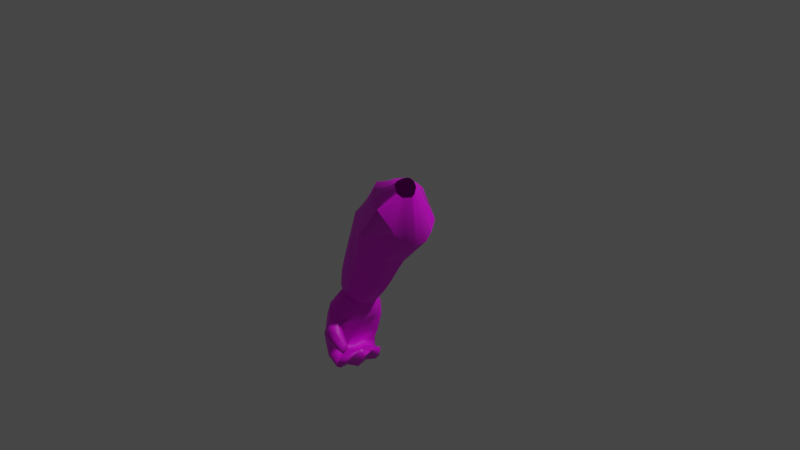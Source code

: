 # Source: BrazoDer.blend  (saved by Blender 2.93.20; exported with 4.5.12 LTS)
import bpy
from mathutils import Matrix  # noqa: F401  (used for matrix-valued properties, if any)

bpy.ops.wm.read_factory_settings(use_empty=True)
scene = bpy.context.scene
scene.name = 'Scene'

# ---- collections
col_collection = bpy.data.collections.new('Collection'); scene.collection.children.link(col_collection)

# ---- images (referenced by path relative to the original .blend; pixels are not part of the script)
import os
ASSET_DIR = os.environ.get("B2B_ASSET_DIR", "")  # directory of the original .blend (textures are referenced by path, not embedded)
HERE = os.path.dirname(os.path.abspath(__file__))  # packed textures are extracted next to this script under _unpacked/

def load_image(name, relpath, width, height, colorspace="sRGB"):
    """Load a texture the original file referenced (path relative to the .blend, or extracted next to this script)."""
    p = next((c for c in (os.path.join(HERE, relpath), os.path.join(ASSET_DIR, relpath)) if relpath and os.path.exists(c)), "")
    if p:
        img = bpy.data.images.load(p, check_existing=True)
        img.name = name
    else:  # same state as the original file: an image datablock whose file is absent (Cycles renders it pink)
        img = bpy.data.images.new(name, width, height)
        img.source = "FILE"
        img.filepath = "//" + (relpath or name)
    img.colorspace_settings.name = colorspace
    return img
img_brazo_png = load_image('Brazo.png', 'Brazo.png', 1024, 1024, 'sRGB')

# ---- materials (node trees are filled in below, after node groups)
mat_material_002 = bpy.data.materials.new('Material.002')
mat_material_002.use_transparent_shadow = False

# ---- material node trees
mat_material_002.use_nodes = True; mat_material_002.node_tree.nodes.clear()
_N = mat_material_002.node_tree.nodes; _L = mat_material_002.node_tree.links
n0 = _N.new('ShaderNodeBsdfPrincipled'); n0.name = 'Principled BSDF'; n0.location = (10, 300)
n0.distribution = 'GGX'
n0.subsurface_method = 'BURLEY'
n0.inputs[3].default_value = 1.45
n0.inputs[27].default_value = (0.0, 0.0, 0.0, 1.0)
n0.inputs[28].default_value = 1.0
n1 = _N.new('ShaderNodeOutputMaterial'); n1.name = 'Material Output'; n1.location = (300, 300)
n2 = _N.new('ShaderNodeTexImage'); n2.name = 'Image Texture'; n2.location = (-280, 280)
n2.image = img_brazo_png
_L.new(n0.outputs[0], n1.inputs[0])
_L.new(n2.outputs[0], n0.inputs[0])
n1.is_active_output = True

# ---- world
world_world = bpy.data.worlds.new('World'); scene.world = world_world
world_world.use_nodes = True; world_world.node_tree.nodes.clear()
_N = world_world.node_tree.nodes; _L = world_world.node_tree.links
n0 = _N.new('ShaderNodeOutputWorld'); n0.name = 'World Output'; n0.location = (300, 300)
n1 = _N.new('ShaderNodeBackground'); n1.name = 'Background'; n1.location = (10, 300)
n1.inputs[0].default_value = (0.05088, 0.05088, 0.05088, 1.0)
_L.new(n1.outputs[0], n0.inputs[0])
n0.is_active_output = True
world_world.color = (0.05088, 0.05088, 0.05088)
world_world.use_sun_shadow = False
world_world.sun_shadow_jitter_overblur = 0.0

# ---- cameras
cam_camera = bpy.data.cameras.new('Camera')
cam_camera.clip_end = 100.0
cam_camera.ortho_scale = 7.314

# ---- lights
light_light = bpy.data.lights.new('Light', 'POINT')
light_light.transmission_factor = 0.0
light_light.energy = 1000.0
light_light.shadow_soft_size = 0.1
light_light.shadow_maximum_resolution = 0.006
light_light.use_absolute_resolution = True

# ---- meshes
me_brazoizq = bpy.data.meshes.new('brazoizq')
me_brazoizq.from_pydata([(-0.2642, 0.4431, 0.0191), (-0.206, -0.0349, -0.3074), (-0.2486, -0.1327, -0.2134), (0.2424, 0.324, -0.0232), (0.1881, 0.3507, -0.1131), (-0.1313, 0.5139, 0.0797), (-0.2296, 0.3508, 0.1215), (-0.1958, -0.1486, 0.1087), (-0.1542, -0.037, 0.2119), (-0.1427, 0.5149, 0.0441), (-0.08034, 0.0349, -0.3674), (-0.2332, 0.4631, 0.0023), (0.1325, 0.2827, -0.2531), (0.5528, -0.0864, -0.2748), (0.2451, 0.356, 0.0852), (0.6064, -0.0294, -0.0872), (0.2386, 0.2644, 0.1425), (0.1911, 0.181, 0.2292), (0.5867, -0.0627, 0.0054), (0.1201, 0.1536, 0.2665), (-0.0131, 0.2069, 0.3153), (0.3905, -0.2773, 0.2164), (0.2418, -0.3938, 0.1702), (-0.2381, -0.1842, 0.0019), (-0.2868, -0.1839, -0.1078), (0.038, -0.544, -0.0819), (0.1175, -0.4464, -0.2797), (-0.0047, 0.2471, -0.3273), (0.2776, -0.3765, -0.3389), (0.6926, -0.7994, -0.2708), (0.7673, -0.7681, -0.2107), (0.8071, -0.9585, -0.1819), (0.8058, -0.7336, -0.1396), (0.8237, -0.7036, -0.0692), (0.8533, -0.8836, -0.0536), (0.8097, -0.7056, 0.0058), (0.7795, -0.7112, 0.0802), (0.8424, -0.8787, 0.0193), (0.6822, -0.7245, 0.1344), (0.5371, -0.747, 0.1589), (0.5865, -0.9057, 0.1675), (0.4102, -0.7833, 0.1298), (0.2864, -0.8317, 0.0621), (0.4786, -0.9491, 0.1317), (0.2552, -0.8405, -0.0165), (0.224, -0.8492, -0.0951), (0.3288, -1.025, -0.0644), (0.2635, -0.8284, -0.1744), (0.3193, -0.8039, -0.2532), (0.4087, -1.009, -0.214), (0.4434, -0.8166, -0.2899), (0.5655, -0.8216, -0.3021), (0.5148, -1.024, -0.2462), (0.8399, -1.099, -0.0942), (0.8509, -1.067, -0.0328), (0.7488, -1.076, 0.0727), (-0.2721, 0.357, 0.0873), (-0.1132, 0.4711, 0.1711), (-0.1321, 0.424, 0.1745), (-0.2012, 0.3465, 0.1461), (-0.1501, 0.3878, 0.1761), (0.4308, -0.182, -0.3667), (0.5893, -0.0513, -0.1833), (0.5713, -0.0935, 0.0918), (0.5127, -0.1934, 0.1435), (0.1194, -0.4953, 0.1084), (0.0817, -0.5167, 0.0165), (0.0605, -0.5066, -0.1773), (0.4114, -0.3168, -0.3612), (0.7104, -0.9926, -0.232), (0.817, -1.136, -0.1558), (0.7414, -1.166, -0.2052), (0.8432, -0.9182, -0.1189), (0.8169, -0.8788, 0.0894), (0.8241, -1.062, 0.1039), (0.8465, -1.061, 0.0357), (0.7106, -0.8847, 0.1434), (0.6468, -1.084, 0.1782), (0.7432, -1.066, 0.1515), (0.3801, -0.9957, 0.0835), (0.4952, -1.165, 0.0973), (0.5701, -1.118, 0.1532), (0.3555, -1.01, 0.0109), (0.4575, -1.192, -0.0443), (0.4764, -1.179, 0.0265), (0.3625, -1.026, -0.1354), (0.5174, -1.193, -0.1822), (0.4828, -1.194, -0.1133), (0.6102, -1.017, -0.2639), (0.6646, -1.188, -0.2346), (0.5914, -1.194, -0.2164), (0.7319, -1.11, 0.0112), (0.6557, -1.136, -0.0282), (0.5799, -1.176, -0.0687), (-0.2755, 0.422, 0.0411), (-0.1417, 0.5181, 0.115), (-0.2042, 0.481, -0.0086), (-0.2875, 0.3908, 0.0638), (-0.1263, 0.5037, 0.1498), (-0.1618, 0.5104, 0.0109), (0.5063, -1.179, -0.0425), (0.5471, -1.788, 0.0535), (0.4743, -1.841, 0.0722), (0.5436, -1.824, 0.1652), (0.5374, -1.82, 0.2526), (0.5756, -1.812, 0.2925), (0.6082, -1.809, 0.2859), (0.6297, -1.814, 0.2342), (0.6621, -1.814, 0.1415), (0.6223, -1.831, 0.0427), (0.6224, -1.832, -0.065), (0.558, -1.846, -0.1379), (0.5188, -1.849, -0.1781), (0.4862, -1.853, -0.1714), (0.4657, -1.853, -0.1195), (0.5038, -1.842, -0.0413), (0.9663, -1.776, 0.106), (0.8866, -1.969, 0.1365), (0.8693, -2.014, 0.0111), (0.9689, -1.79, -0.0276), (0.9557, -1.77, 0.2153), (0.8444, -1.932, 0.2479), (0.8924, -1.766, 0.2869), (0.824, -1.9, 0.308), (0.81, -1.766, 0.3028), (0.7892, -1.869, 0.312), (0.7247, -1.771, 0.2599), (0.7491, -1.832, 0.2575), (0.7649, -1.777, 0.1449), (0.7403, -1.825, 0.1522), (0.7062, -1.791, 0.0232), (0.6897, -1.839, 0.0305), (0.7153, -1.799, -0.1123), (0.6914, -1.847, -0.1017), (0.6353, -1.812, -0.2035), (0.6609, -1.872, -0.2001), (0.6986, -1.816, -0.2751), (0.6793, -1.919, -0.2586), (0.7811, -1.816, -0.291), (0.714, -1.95, -0.2626), (0.8664, -1.811, -0.2481), (0.7562, -1.972, -0.2097), (0.9167, -1.798, -0.1512), (0.8377, -1.991, -0.1174), (0.9709, -1.604, 0.1006), (0.9665, -1.611, -0.0428), (0.9208, -1.607, 0.2638), (0.8739, -1.615, 0.3204), (0.7742, -1.636, 0.3284), (0.7138, -1.652, 0.265), (0.7188, -1.656, 0.1537), (0.6697, -1.673, 0.0198), (0.6654, -1.68, -0.1235), (0.6061, -1.698, -0.2267), (0.6622, -1.689, -0.3027), (0.7626, -1.668, -0.3239), (0.865, -1.644, -0.2813), (0.9175, -1.628, -0.1767), (0.9303, -1.417, 0.092), (0.926, -1.424, -0.0513), (0.8939, -1.417, 0.2552), (0.4577, -1.644, 0.3625), (0.4946, -1.693, 0.3698), (0.4966, -1.65, 0.4099), (0.472, -1.638, 0.4207), (0.4705, -1.643, 0.3234), (0.5074, -1.692, 0.3308), (0.512, -1.635, 0.2941), (0.5133, -1.651, 0.3013), (0.649, -1.475, 0.1513), (0.6714, -1.465, 0.2564), (0.6069, -1.49, 0.016), (0.5955, -1.499, -0.1259), (0.5637, -1.511, -0.2348), (0.6216, -1.502, -0.3112), (0.722, -1.481, -0.3324), (0.8244, -1.457, -0.2898), (0.8769, -1.441, -0.1852), (0.8818, -1.251, 0.0694), (0.8762, -1.258, -0.0562), (0.878, -1.269, 0.2172), (0.4626, -1.572, 0.3591), (0.5003, -1.578, 0.385), (0.4729, -1.571, 0.3278), (0.5117, -1.579, 0.3054), (0.5557, -1.319, 0.1381), (0.6509, -1.319, 0.2185), (0.524, -1.338, 0.0187), (0.5088, -1.34, -0.1055), (0.5401, -1.338, -0.2138), (0.6022, -1.328, -0.2833), (0.6828, -1.311, -0.3003), (0.7658, -1.291, -0.2614), (0.8348, -1.273, -0.1743), (0.8138, -1.108, 0.0449), (0.8051, -1.117, -0.0448), (0.7939, -1.105, 0.1209), (0.7492, -1.109, 0.1683), (0.793, -1.261, 0.2727), (0.6888, -1.118, 0.1776), (0.712, -1.279, 0.2731), (0.6245, -1.132, 0.1471), (0.569, -1.147, 0.0827), (0.5334, -1.161, -0.0027), (0.5247, -1.17, -0.0924), (0.5446, -1.173, -0.1684), (0.5892, -1.169, -0.2158), (0.6497, -1.16, -0.2251), (0.714, -1.146, -0.1946), (0.7695, -1.131, -0.1302), (0.6578, -1.098, -0.0242), (0.6911, -1.575, 0.4304), (0.6457, -1.644, 0.407), (0.6234, -1.651, 0.3698), (0.6577, -1.602, 0.2965), (0.6717, -1.508, 0.4487), (0.6288, -1.525, 0.2844), (0.6705, -1.416, 0.4238), (0.6425, -1.396, 0.4069), (0.5904, -1.399, 0.3586), (0.6297, -1.405, 0.291), (0.6587, -1.996, 0.1743), (0.6064, -2.046, 0.0647), (0.654, -1.989, 0.2828), (0.6653, -1.962, 0.3252), (0.6694, -1.927, 0.3214), (0.6709, -1.875, 0.2763), (0.6808, -1.838, 0.1648), (0.633, -1.849, 0.0423), (0.6318, -1.86, -0.0892), (0.5827, -1.914, -0.1813), (0.5664, -1.974, -0.2132), (0.5623, -2.009, -0.2094), (0.5683, -2.028, -0.1619), (0.6129, -2.017, -0.0633)], [], [(0, 1, 2), (3, 4, 5), (6, 7, 8), (5, 4, 9), (10, 1, 11), (12, 4, 13), (3, 14, 15), (16, 17, 18), (19, 20, 21), (8, 7, 22), (23, 24, 25), (2, 1, 26), (10, 27, 28), (29, 30, 31), (32, 33, 34), (35, 36, 37), (38, 39, 40), (41, 42, 43), (44, 45, 46), (47, 48, 49), (50, 51, 52), (53, 54, 55), (23, 7, 56), (57, 17, 16), (58, 17, 57), (59, 20, 60), (19, 17, 58), (9, 4, 12), (61, 30, 29), (62, 33, 32), (63, 36, 35), (64, 39, 38), (65, 42, 41), (66, 45, 44), (67, 48, 47), (68, 51, 50), (69, 70, 71), (72, 54, 53), (73, 74, 75), (76, 77, 78), (79, 80, 81), (82, 83, 84), (85, 86, 87), (88, 89, 90), (75, 74, 78), (91, 77, 92), (84, 83, 87), (90, 89, 93), (92, 77, 81), (2, 24, 94), (0, 2, 94), (95, 14, 3), (3, 5, 95), (8, 20, 59), (6, 8, 59), (11, 1, 0), (96, 27, 10), (10, 11, 96), (13, 30, 61), (61, 27, 12), (12, 13, 61), (15, 33, 62), (62, 4, 3), (3, 15, 62), (18, 33, 15), (15, 14, 16), (16, 18, 15), (21, 39, 64), (64, 17, 19), (19, 21, 64), (22, 39, 21), (21, 20, 8), (8, 22, 21), (25, 45, 66), (66, 7, 23), (23, 25, 66), (26, 48, 67), (67, 24, 2), (2, 26, 67), (28, 48, 26), (26, 1, 10), (10, 28, 26), (31, 70, 69), (69, 51, 29), (29, 31, 69), (34, 54, 72), (72, 30, 32), (32, 34, 72), (37, 54, 34), (34, 33, 35), (35, 37, 34), (40, 77, 76), (76, 36, 38), (38, 40, 76), (43, 77, 40), (40, 39, 41), (41, 43, 40), (46, 83, 82), (82, 42, 44), (44, 46, 82), (49, 86, 85), (85, 45, 47), (47, 49, 85), (52, 86, 49), (49, 48, 50), (50, 52, 49), (55, 77, 91), (91, 70, 53), (53, 55, 91), (97, 24, 23), (23, 56, 97), (94, 24, 97), (98, 14, 95), (16, 14, 98), (57, 16, 98), (56, 7, 6), (60, 20, 19), (19, 58, 60), (99, 27, 96), (12, 27, 99), (9, 12, 99), (29, 51, 68), (68, 27, 61), (61, 29, 68), (32, 30, 13), (13, 4, 62), (62, 32, 13), (35, 33, 18), (18, 17, 63), (63, 35, 18), (38, 36, 63), (63, 17, 64), (64, 38, 63), (41, 39, 22), (22, 7, 65), (65, 41, 22), (44, 42, 65), (65, 7, 66), (66, 44, 65), (47, 45, 25), (25, 24, 67), (67, 47, 25), (50, 48, 28), (28, 27, 68), (68, 50, 28), (71, 89, 88), (88, 51, 69), (69, 71, 88), (53, 70, 31), (31, 30, 72), (72, 53, 31), (75, 54, 37), (37, 36, 73), (73, 75, 37), (78, 74, 73), (73, 36, 76), (76, 78, 73), (81, 77, 43), (43, 42, 79), (79, 81, 43), (84, 80, 79), (79, 42, 82), (82, 84, 79), (87, 83, 46), (46, 45, 85), (85, 87, 46), (90, 86, 52), (52, 51, 88), (88, 90, 52), (78, 77, 55), (55, 54, 75), (75, 78, 55), (92, 89, 71), (71, 70, 91), (91, 92, 71), (87, 86, 100), (100, 80, 84), (84, 87, 100), (93, 80, 100), (100, 86, 90), (90, 93, 100), (81, 80, 93), (93, 89, 92), (92, 81, 93), (101, 102, 103), (101, 103, 104), (101, 104, 105), (101, 105, 106), (101, 106, 107), (101, 107, 108), (101, 108, 109), (101, 109, 110), (101, 110, 111), (101, 111, 112), (101, 112, 113), (101, 113, 114), (101, 114, 115), (101, 115, 102), (116, 117, 118, 119), (120, 121, 117, 116), (122, 123, 121, 120), (124, 125, 123, 122), (126, 127, 125, 124), (128, 129, 127, 126), (130, 131, 129, 128), (132, 133, 131, 130), (134, 135, 133, 132), (136, 137, 135, 134), (138, 139, 137, 136), (140, 141, 139, 138), (142, 143, 141, 140), (143, 142, 119), (143, 119, 118), (144, 116, 119, 145), (146, 120, 116, 144), (147, 122, 120, 146), (148, 124, 122, 147), (149, 126, 124, 148), (150, 128, 126, 149), (151, 130, 128, 150), (152, 132, 130, 151), (153, 134, 132, 152), (154, 136, 134, 153), (155, 138, 136, 154), (156, 140, 138, 155), (157, 142, 140, 156), (142, 157, 145), (142, 145, 119), (158, 144, 145, 159), (160, 146, 144, 158), (161, 162, 163, 164), (165, 166, 162, 161), (167, 168, 166, 165), (169, 150, 149, 170), (171, 151, 150, 169), (172, 152, 151, 171), (173, 153, 152, 172), (174, 154, 153, 173), (175, 155, 154, 174), (176, 156, 155, 175), (177, 157, 156, 176), (157, 177, 159), (157, 159, 145), (178, 158, 159, 179), (180, 160, 158, 178), (181, 161, 164, 182), (183, 165, 161, 181), (184, 167, 165, 183), (185, 169, 170, 186), (187, 171, 169, 185), (188, 172, 171, 187), (189, 173, 172, 188), (190, 174, 173, 189), (191, 175, 174, 190), (192, 176, 175, 191), (193, 177, 176, 192), (177, 193, 179), (177, 179, 159), (194, 178, 179, 195), (196, 180, 178, 194), (197, 198, 180, 196), (199, 200, 198, 197), (201, 186, 200, 199), (202, 185, 186, 201), (203, 187, 185, 202), (204, 188, 187, 203), (205, 189, 188, 204), (206, 190, 189, 205), (207, 191, 190, 206), (208, 192, 191, 207), (209, 193, 192, 208), (193, 209, 195), (193, 195, 179), (210, 194, 195), (210, 196, 194), (210, 197, 196), (210, 199, 197), (210, 201, 199), (210, 202, 201), (210, 203, 202), (210, 204, 203), (210, 205, 204), (210, 206, 205), (210, 207, 206), (210, 208, 207), (210, 209, 208), (210, 195, 209), (211, 212, 147, 146), (212, 213, 148, 147), (213, 214, 149, 148), (215, 211, 146, 160), (214, 216, 170, 149), (217, 215, 160, 180), (218, 217, 180, 198), (219, 218, 198, 200), (220, 219, 200, 186), (216, 220, 186, 170), (164, 163, 211, 215), (163, 162, 212, 211), (162, 166, 213, 212), (168, 167, 216, 214), (166, 168, 214, 213), (182, 164, 215, 217), (181, 182, 217, 218), (183, 181, 218, 219), (184, 183, 219, 220), (167, 184, 220, 216), (221, 222, 118, 117), (223, 221, 117, 121), (224, 223, 121, 123), (225, 224, 123, 125), (226, 225, 125, 127), (227, 226, 127, 129), (228, 227, 129, 131), (229, 228, 131, 133), (230, 229, 133, 135), (231, 230, 135, 137), (232, 231, 137, 139), (233, 232, 139, 141), (234, 233, 141, 143), (143, 118, 222), (222, 234, 143), (103, 102, 222, 221), (104, 103, 221, 223), (105, 104, 223, 224), (106, 105, 224, 225), (107, 106, 225, 226), (108, 107, 226, 227), (109, 108, 227, 228), (110, 109, 228, 229), (111, 110, 229, 230), (112, 111, 230, 231), (113, 112, 231, 232), (114, 113, 232, 233), (115, 114, 233, 234), (234, 222, 102), (102, 115, 234)])
me_brazoizq.polygons.foreach_set('use_smooth', [True] * 337)
_k = set([(0, 1), (0, 2), (1, 2), (1, 10), (1, 26), (2, 26), (2, 67), (3, 62), (4, 62), (7, 22), (7, 65), (7, 66), (8, 20), (8, 21), (8, 22), (8, 59), (10, 28), (10, 96), (12, 27), (12, 61), (12, 99), (13, 30), (13, 32), (13, 61), (13, 62), (15, 18), (15, 33), (15, 62), (17, 63), (17, 64), (18, 33), (18, 35), (18, 63), (19, 60), (19, 64), (20, 59), (20, 60), (21, 22), (21, 39), (21, 64), (22, 41), (22, 65), (24, 67), (25, 45), (25, 47), (25, 66), (25, 67), (26, 28), (26, 48), (26, 67), (27, 61), (27, 68), (27, 99), (28, 50), (28, 68), (29, 51), (29, 61), (29, 68), (31, 53), (34, 54), (36, 38), (36, 63), (36, 73), (36, 76), (37, 54), (38, 63), (39, 40), (39, 41), (40, 41), (40, 43), (40, 77), (41, 43), (42, 82), (43, 81), (45, 46), (45, 47), (45, 85), (46, 82), (46, 83), (46, 85), (46, 87), (47, 67), (50, 52), (51, 69), (51, 88), (52, 90), (53, 54), (53, 70), (53, 72), (53, 91), (54, 72), (54, 75), (55, 75), (55, 77), (55, 78), (61, 68), (63, 64), (65, 66), (69, 88), (70, 71), (70, 91), (71, 88), (71, 89), (71, 91), (71, 92), (73, 74), (73, 76), (73, 78), (74, 75), (74, 78), (75, 78), (77, 78), (77, 81), (77, 91), (77, 92), (79, 82), (79, 84), (80, 81), (80, 84), (80, 93), (80, 100), (81, 93), (82, 84), (83, 84), (83, 87), (84, 100), (86, 87), (86, 90), (86, 100), (89, 90), (89, 92), (89, 93), (90, 93), (90, 100), (91, 92), (92, 93), (93, 100), (101, 102), (101, 103), (101, 104), (101, 105), (101, 106), (101, 107), (101, 108), (101, 109), (101, 110), (101, 111), (101, 112), (101, 113), (101, 114), (101, 115), (102, 115), (102, 222), (102, 234), (118, 119), (118, 143), (118, 222), (119, 142), (119, 143), (119, 145), (142, 145), (143, 222), (145, 157), (145, 159), (157, 159), (159, 177), (159, 179), (177, 179), (179, 193), (179, 195), (193, 195), (194, 210), (195, 209), (195, 210), (196, 210), (197, 210), (199, 210), (201, 210), (202, 210), (203, 210), (204, 210), (205, 210), (206, 210), (207, 210), (208, 210), (209, 210), (222, 234)])
me_brazoizq.attributes.new('sharp_edge', 'BOOLEAN', 'EDGE').data.foreach_set('value', [ (min(e.vertices), max(e.vertices)) in _k for e in me_brazoizq.edges])
_uv = me_brazoizq.uv_layers.new(name='UVMap')
_uv.uv.foreach_set('vector', [0.7291, 0.6516, 0.7399, 0.5628, 0.732, 0.5447, 0.8231, 0.6294, 0.813, 0.6344, 0.7537, 0.6647, 0.7355, 0.6344, 0.7418, 0.5417, 0.7495, 0.5624, 0.7537, 0.6647, 0.813, 0.6344, 0.7516, 0.6649, 0.7632, 0.5758, 0.7399, 0.5628, 0.7348, 0.6553, 0.8027, 0.6218, 0.813, 0.6344, 0.8807, 0.5533, 0.8231, 0.6294, 0.8236, 0.6354, 0.8907, 0.5638, 0.8224, 0.6184, 0.8136, 0.6029, 0.887, 0.5577, 0.8004, 0.5978, 0.7757, 0.6077, 0.8506, 0.5178, 0.7495, 0.5624, 0.7418, 0.5417, 0.823, 0.4962, 0.7339, 0.5351, 0.7249, 0.5352, 0.7852, 0.4683, 0.732, 0.5447, 0.7399, 0.5628, 0.7999, 0.4864, 0.7632, 0.5758, 0.7772, 0.6152, 0.8297, 0.4994, 0.9067, 0.4209, 0.9206, 0.4267, 0.928, 0.3914, 0.9277, 0.4331, 0.931, 0.4387, 0.9365, 0.4053, 0.9284, 0.4383, 0.9228, 0.4373, 0.9345, 0.4062, 0.9048, 0.4348, 0.8778, 0.4306, 0.887, 0.4012, 0.8543, 0.4239, 0.8313, 0.4149, 0.867, 0.3931, 0.8255, 0.4133, 0.8197, 0.4117, 0.8392, 0.379, 0.827, 0.4155, 0.8374, 0.4201, 0.854, 0.3819, 0.8604, 0.4177, 0.8831, 0.4168, 0.8737, 0.3792, 0.934, 0.3652, 0.9361, 0.3712, 0.9171, 0.3696, 0.7339, 0.5351, 0.7418, 0.5417, 0.7276, 0.6356, 0.7571, 0.6568, 0.8136, 0.6029, 0.8224, 0.6184, 0.7536, 0.648, 0.8136, 0.6029, 0.7571, 0.6568, 0.7408, 0.6336, 0.7757, 0.6077, 0.7503, 0.6413, 0.8004, 0.5978, 0.8136, 0.6029, 0.7536, 0.648, 0.7516, 0.6649, 0.813, 0.6344, 0.8027, 0.6218, 0.8581, 0.5355, 0.9206, 0.4267, 0.9067, 0.4209, 0.8875, 0.5598, 0.931, 0.4387, 0.9277, 0.4331, 0.8842, 0.5519, 0.9228, 0.4373, 0.9284, 0.4383, 0.8733, 0.5334, 0.8778, 0.4306, 0.9048, 0.4348, 0.8003, 0.4773, 0.8313, 0.4149, 0.8543, 0.4239, 0.7933, 0.4734, 0.8197, 0.4117, 0.8255, 0.4133, 0.7894, 0.4753, 0.8374, 0.4201, 0.827, 0.4155, 0.8545, 0.5105, 0.8831, 0.4168, 0.8604, 0.4177, 0.91, 0.385, 0.9298, 0.3585, 0.9158, 0.3529, 0.9347, 0.3988, 0.9361, 0.3712, 0.934, 0.3652, 0.9298, 0.4062, 0.9311, 0.3722, 0.9353, 0.3722, 0.91, 0.4051, 0.8982, 0.368, 0.9161, 0.3713, 0.8487, 0.3845, 0.8701, 0.353, 0.884, 0.3617, 0.8441, 0.3819, 0.8631, 0.348, 0.8666, 0.3505, 0.8454, 0.3788, 0.8742, 0.3478, 0.8677, 0.3476, 0.8914, 0.3805, 0.9015, 0.3488, 0.8879, 0.3477, 0.9353, 0.3722, 0.9311, 0.3722, 0.9161, 0.3713, 0.914, 0.3632, 0.8982, 0.368, 0.8998, 0.3584, 0.8666, 0.3505, 0.8631, 0.348, 0.8677, 0.3476, 0.8879, 0.3477, 0.9015, 0.3488, 0.8858, 0.3509, 0.8998, 0.3584, 0.8982, 0.368, 0.884, 0.3617, 0.732, 0.5447, 0.7249, 0.5352, 0.727, 0.6476, 0.7291, 0.6516, 0.732, 0.5447, 0.727, 0.6476, 0.7518, 0.6655, 0.8236, 0.6354, 0.8231, 0.6294, 0.8231, 0.6294, 0.7537, 0.6647, 0.7518, 0.6655, 0.7495, 0.5624, 0.7757, 0.6077, 0.7408, 0.6336, 0.7355, 0.6344, 0.7495, 0.5624, 0.7408, 0.6336, 0.7348, 0.6553, 0.7399, 0.5628, 0.7291, 0.6516, 0.7402, 0.6586, 0.7772, 0.6152, 0.7632, 0.5758, 0.7632, 0.5758, 0.7348, 0.6553, 0.7402, 0.6586, 0.8807, 0.5533, 0.9206, 0.4267, 0.8581, 0.5355, 0.8581, 0.5355, 0.7772, 0.6152, 0.8027, 0.6218, 0.8027, 0.6218, 0.8807, 0.5533, 0.8581, 0.5355, 0.8907, 0.5638, 0.931, 0.4387, 0.8875, 0.5598, 0.8875, 0.5598, 0.813, 0.6344, 0.8231, 0.6294, 0.8231, 0.6294, 0.8907, 0.5638, 0.8875, 0.5598, 0.887, 0.5577, 0.931, 0.4387, 0.8907, 0.5638, 0.8907, 0.5638, 0.8236, 0.6354, 0.8224, 0.6184, 0.8224, 0.6184, 0.887, 0.5577, 0.8907, 0.5638, 0.8506, 0.5178, 0.8778, 0.4306, 0.8733, 0.5334, 0.8733, 0.5334, 0.8136, 0.6029, 0.8004, 0.5978, 0.8004, 0.5978, 0.8506, 0.5178, 0.8733, 0.5334, 0.823, 0.4962, 0.8778, 0.4306, 0.8506, 0.5178, 0.8506, 0.5178, 0.7757, 0.6077, 0.7495, 0.5624, 0.7495, 0.5624, 0.823, 0.4962, 0.8506, 0.5178, 0.7852, 0.4683, 0.8197, 0.4117, 0.7933, 0.4734, 0.7933, 0.4734, 0.7418, 0.5417, 0.7339, 0.5351, 0.7339, 0.5351, 0.7852, 0.4683, 0.7933, 0.4734, 0.7999, 0.4864, 0.8374, 0.4201, 0.7894, 0.4753, 0.7894, 0.4753, 0.7249, 0.5352, 0.732, 0.5447, 0.732, 0.5447, 0.7999, 0.4864, 0.7894, 0.4753, 0.8297, 0.4994, 0.8374, 0.4201, 0.7999, 0.4864, 0.7999, 0.4864, 0.7399, 0.5628, 0.7632, 0.5758, 0.7632, 0.5758, 0.8297, 0.4994, 0.7999, 0.4864, 0.928, 0.3914, 0.9298, 0.3585, 0.91, 0.385, 0.91, 0.385, 0.8831, 0.4168, 0.9067, 0.4209, 0.9067, 0.4209, 0.928, 0.3914, 0.91, 0.385, 0.9365, 0.4053, 0.9361, 0.3712, 0.9347, 0.3988, 0.9347, 0.3988, 0.9206, 0.4267, 0.9277, 0.4331, 0.9277, 0.4331, 0.9365, 0.4053, 0.9347, 0.3988, 0.9345, 0.4062, 0.9361, 0.3712, 0.9365, 0.4053, 0.9365, 0.4053, 0.931, 0.4387, 0.9284, 0.4383, 0.9284, 0.4383, 0.9345, 0.4062, 0.9365, 0.4053, 0.887, 0.4012, 0.8982, 0.368, 0.91, 0.4051, 0.91, 0.4051, 0.9228, 0.4373, 0.9048, 0.4348, 0.9048, 0.4348, 0.887, 0.4012, 0.91, 0.4051, 0.867, 0.3931, 0.8982, 0.368, 0.887, 0.4012, 0.887, 0.4012, 0.8778, 0.4306, 0.8543, 0.4239, 0.8543, 0.4239, 0.867, 0.3931, 0.887, 0.4012, 0.8392, 0.379, 0.8631, 0.348, 0.8441, 0.3819, 0.8441, 0.3819, 0.8313, 0.4149, 0.8255, 0.4133, 0.8255, 0.4133, 0.8392, 0.379, 0.8441, 0.3819, 0.854, 0.3819, 0.8742, 0.3478, 0.8454, 0.3788, 0.8454, 0.3788, 0.8197, 0.4117, 0.827, 0.4155, 0.827, 0.4155, 0.854, 0.3819, 0.8454, 0.3788, 0.8737, 0.3792, 0.8742, 0.3478, 0.854, 0.3819, 0.854, 0.3819, 0.8374, 0.4201, 0.8604, 0.4177, 0.8604, 0.4177, 0.8737, 0.3792, 0.854, 0.3819, 0.9171, 0.3696, 0.8982, 0.368, 0.914, 0.3632, 0.914, 0.3632, 0.9298, 0.3585, 0.934, 0.3652, 0.934, 0.3652, 0.9171, 0.3696, 0.914, 0.3632, 0.7247, 0.6418, 0.7249, 0.5352, 0.7339, 0.5351, 0.7339, 0.5351, 0.7276, 0.6356, 0.7247, 0.6418, 0.727, 0.6476, 0.7249, 0.5352, 0.7247, 0.6418, 0.7547, 0.6628, 0.8236, 0.6354, 0.7518, 0.6655, 0.8224, 0.6184, 0.8236, 0.6354, 0.7547, 0.6628, 0.7571, 0.6568, 0.8224, 0.6184, 0.7547, 0.6628, 0.7276, 0.6356, 0.7418, 0.5417, 0.7355, 0.6344, 0.7503, 0.6413, 0.7757, 0.6077, 0.8004, 0.5978, 0.8004, 0.5978, 0.7536, 0.648, 0.7503, 0.6413, 0.7481, 0.664, 0.7772, 0.6152, 0.7402, 0.6586, 0.8027, 0.6218, 0.7772, 0.6152, 0.7481, 0.664, 0.7516, 0.6649, 0.8027, 0.6218, 0.7481, 0.664, 0.9067, 0.4209, 0.8831, 0.4168, 0.8545, 0.5105, 0.8545, 0.5105, 0.7772, 0.6152, 0.8581, 0.5355, 0.8581, 0.5355, 0.9067, 0.4209, 0.8545, 0.5105, 0.9277, 0.4331, 0.9206, 0.4267, 0.8807, 0.5533, 0.8807, 0.5533, 0.813, 0.6344, 0.8875, 0.5598, 0.8875, 0.5598, 0.9277, 0.4331, 0.8807, 0.5533, 0.9284, 0.4383, 0.931, 0.4387, 0.887, 0.5577, 0.887, 0.5577, 0.8136, 0.6029, 0.8842, 0.5519, 0.8842, 0.5519, 0.9284, 0.4383, 0.887, 0.5577, 0.9048, 0.4348, 0.9228, 0.4373, 0.8842, 0.5519, 0.8842, 0.5519, 0.8136, 0.6029, 0.8733, 0.5334, 0.8733, 0.5334, 0.9048, 0.4348, 0.8842, 0.5519, 0.8543, 0.4239, 0.8778, 0.4306, 0.823, 0.4962, 0.823, 0.4962, 0.7418, 0.5417, 0.8003, 0.4773, 0.8003, 0.4773, 0.8543, 0.4239, 0.823, 0.4962, 0.8255, 0.4133, 0.8313, 0.4149, 0.8003, 0.4773, 0.8003, 0.4773, 0.7418, 0.5417, 0.7933, 0.4734, 0.7933, 0.4734, 0.8255, 0.4133, 0.8003, 0.4773, 0.827, 0.4155, 0.8197, 0.4117, 0.7852, 0.4683, 0.7852, 0.4683, 0.7249, 0.5352, 0.7894, 0.4753, 0.7894, 0.4753, 0.827, 0.4155, 0.7852, 0.4683, 0.8604, 0.4177, 0.8374, 0.4201, 0.8297, 0.4994, 0.8297, 0.4994, 0.7772, 0.6152, 0.8545, 0.5105, 0.8545, 0.5105, 0.8604, 0.4177, 0.8297, 0.4994, 0.9158, 0.3529, 0.9015, 0.3488, 0.8914, 0.3805, 0.8914, 0.3805, 0.8831, 0.4168, 0.91, 0.385, 0.91, 0.385, 0.9158, 0.3529, 0.8914, 0.3805, 0.934, 0.3652, 0.9298, 0.3585, 0.928, 0.3914, 0.928, 0.3914, 0.9206, 0.4267, 0.9347, 0.3988, 0.9347, 0.3988, 0.934, 0.3652, 0.928, 0.3914, 0.9353, 0.3722, 0.9361, 0.3712, 0.9345, 0.4062, 0.9345, 0.4062, 0.9228, 0.4373, 0.9298, 0.4062, 0.9298, 0.4062, 0.9353, 0.3722, 0.9345, 0.4062, 0.9161, 0.3713, 0.9311, 0.3722, 0.9298, 0.4062, 0.9298, 0.4062, 0.9228, 0.4373, 0.91, 0.4051, 0.91, 0.4051, 0.9161, 0.3713, 0.9298, 0.4062, 0.884, 0.3617, 0.8982, 0.368, 0.867, 0.3931, 0.867, 0.3931, 0.8313, 0.4149, 0.8487, 0.3845, 0.8487, 0.3845, 0.884, 0.3617, 0.867, 0.3931, 0.8666, 0.3505, 0.8701, 0.353, 0.8487, 0.3845, 0.8487, 0.3845, 0.8313, 0.4149, 0.8441, 0.3819, 0.8441, 0.3819, 0.8666, 0.3505, 0.8487, 0.3845, 0.8677, 0.3476, 0.8631, 0.348, 0.8392, 0.379, 0.8392, 0.379, 0.8197, 0.4117, 0.8454, 0.3788, 0.8454, 0.3788, 0.8677, 0.3476, 0.8392, 0.379, 0.8879, 0.3477, 0.8742, 0.3478, 0.8737, 0.3792, 0.8737, 0.3792, 0.8831, 0.4168, 0.8914, 0.3805, 0.8914, 0.3805, 0.8879, 0.3477, 0.8737, 0.3792, 0.9161, 0.3713, 0.8982, 0.368, 0.9171, 0.3696, 0.9171, 0.3696, 0.9361, 0.3712, 0.9353, 0.3722, 0.9353, 0.3722, 0.9161, 0.3713, 0.9171, 0.3696, 0.8998, 0.3584, 0.9015, 0.3488, 0.9158, 0.3529, 0.9158, 0.3529, 0.9298, 0.3585, 0.914, 0.3632, 0.914, 0.3632, 0.8998, 0.3584, 0.9158, 0.3529, 0.8677, 0.3476, 0.8742, 0.3478, 0.8721, 0.3504, 0.8721, 0.3504, 0.8701, 0.353, 0.8666, 0.3505, 0.8666, 0.3505, 0.8677, 0.3476, 0.8721, 0.3504, 0.8858, 0.3509, 0.8701, 0.353, 0.8721, 0.3504, 0.8721, 0.3504, 0.8742, 0.3478, 0.8879, 0.3477, 0.8879, 0.3477, 0.8858, 0.3509, 0.8721, 0.3504, 0.884, 0.3617, 0.8701, 0.353, 0.8858, 0.3509, 0.8858, 0.3509, 0.9015, 0.3488, 0.8998, 0.3584, 0.8998, 0.3584, 0.884, 0.3617, 0.8858, 0.3509, 0.1078, 0.3986, 0.07021, 0.3704, 0.1037, 0.3669, 0.1078, 0.3986, 0.1037, 0.3669, 0.09778, 0.3559, 0.1078, 0.3986, 0.09778, 0.3559, 0.1205, 0.3537, 0.1078, 0.3986, 0.1205, 0.3537, 0.141, 0.3569, 0.1078, 0.3986, 0.141, 0.3569, 0.1533, 0.3621, 0.1078, 0.3986, 0.1533, 0.3621, 0.1691, 0.3747, 0.1078, 0.3986, 0.1691, 0.3747, 0.1457, 0.3785, 0.1078, 0.3986, 0.1457, 0.3785, 0.1445, 0.3893, 0.1078, 0.3986, 0.1445, 0.3893, 0.1154, 0.3903, 0.1078, 0.3986, 0.1154, 0.3903, 0.09913, 0.3928, 0.1078, 0.3986, 0.09913, 0.3928, 0.08512, 0.3907, 0.1078, 0.3986, 0.08512, 0.3907, 0.07447, 0.3861, 0.1078, 0.3986, 0.07447, 0.3861, 0.08901, 0.3829, 0.1078, 0.3986, 0.08901, 0.3829, 0.07021, 0.3704, 0.3333, 0.3976, 0.2885, 0.2932, 0.2635, 0.2949, 0.313, 0.4037, 0.3484, 0.388, 0.281, 0.2898, 0.2885, 0.2932, 0.3333, 0.3976, 0.3235, 0.3814, 0.2782, 0.2955, 0.281, 0.2898, 0.3484, 0.388, 0.2726, 0.3793, 0.2573, 0.3137, 0.2782, 0.2955, 0.3235, 0.3814, 0.2131, 0.3827, 0.2267, 0.3466, 0.2573, 0.3137, 0.2726, 0.3793, 0.2269, 0.3937, 0.2129, 0.3668, 0.2267, 0.3466, 0.2131, 0.3827, 0.1876, 0.3993, 0.1792, 0.3756, 0.2129, 0.3668, 0.2269, 0.3937, 0.186, 0.4078, 0.1751, 0.3857, 0.1792, 0.3756, 0.1876, 0.3993, 0.1486, 0.41, 0.159, 0.3847, 0.1751, 0.3857, 0.186, 0.4078, 0.1732, 0.4131, 0.165, 0.3716, 0.159, 0.3847, 0.1486, 0.41, 0.2057, 0.4141, 0.1786, 0.3599, 0.165, 0.3716, 0.1732, 0.4131, 0.2432, 0.4129, 0.1976, 0.3449, 0.1786, 0.3599, 0.2057, 0.4141, 0.2735, 0.4106, 0.2378, 0.3251, 0.1976, 0.3449, 0.2432, 0.4129, 0.2378, 0.3251, 0.2735, 0.4106, 0.313, 0.4037, 0.2378, 0.3251, 0.313, 0.4037, 0.2635, 0.2949, 0.3411, 0.4914, 0.3333, 0.3976, 0.313, 0.4037, 0.3149, 0.4912, 0.3438, 0.484, 0.3484, 0.388, 0.3333, 0.3976, 0.3411, 0.4914, 0.3242, 0.4766, 0.3235, 0.3814, 0.3484, 0.388, 0.3438, 0.484, 0.2561, 0.4619, 0.2726, 0.3793, 0.3235, 0.3814, 0.3242, 0.4766, 0.2089, 0.4558, 0.2131, 0.3827, 0.2726, 0.3793, 0.2561, 0.4619, 0.2036, 0.4603, 0.2269, 0.3937, 0.2131, 0.3827, 0.2089, 0.4558, 0.1704, 0.4587, 0.1876, 0.3993, 0.2269, 0.3937, 0.2036, 0.4603, 0.1641, 0.4619, 0.186, 0.4078, 0.1876, 0.3993, 0.1704, 0.4587, 0.1366, 0.4588, 0.1486, 0.41, 0.186, 0.4078, 0.1641, 0.4619, 0.1588, 0.4653, 0.1732, 0.4131, 0.1486, 0.41, 0.1366, 0.4588, 0.1984, 0.4741, 0.2057, 0.4141, 0.1732, 0.4131, 0.1588, 0.4653, 0.2429, 0.4826, 0.2432, 0.4129, 0.2057, 0.4141, 0.1984, 0.4741, 0.2749, 0.4867, 0.2735, 0.4106, 0.2432, 0.4129, 0.2429, 0.4826, 0.2735, 0.4106, 0.2749, 0.4867, 0.3149, 0.4912, 0.2735, 0.4106, 0.3149, 0.4912, 0.313, 0.4037, 0.3233, 0.5979, 0.3411, 0.4914, 0.3149, 0.4912, 0.2987, 0.5855, 0.3323, 0.6106, 0.3438, 0.484, 0.3411, 0.4914, 0.3233, 0.5979, 0.03832, 0.4549, 0.06377, 0.4201, 0.06178, 0.4469, 0.04254, 0.4545, 0.05061, 0.4584, 0.07501, 0.4249, 0.06377, 0.4201, 0.03832, 0.4549, 0.07976, 0.4652, 0.0803, 0.4546, 0.07501, 0.4249, 0.05061, 0.4584, 0.1655, 0.5661, 0.2036, 0.4603, 0.2089, 0.4558, 0.1841, 0.5773, 0.1395, 0.553, 0.1704, 0.4587, 0.2036, 0.4603, 0.1655, 0.5661, 0.1331, 0.5456, 0.1641, 0.4619, 0.1704, 0.4587, 0.1395, 0.553, 0.1192, 0.5387, 0.1366, 0.4588, 0.1641, 0.4619, 0.1331, 0.5456, 0.1433, 0.5416, 0.1588, 0.4653, 0.1366, 0.4588, 0.1192, 0.5387, 0.1837, 0.5499, 0.1984, 0.4741, 0.1588, 0.4653, 0.1433, 0.5416, 0.2283, 0.5611, 0.2429, 0.4826, 0.1984, 0.4741, 0.1837, 0.5499, 0.2597, 0.5715, 0.2749, 0.4867, 0.2429, 0.4826, 0.2283, 0.5611, 0.2749, 0.4867, 0.2597, 0.5715, 0.2987, 0.5855, 0.2749, 0.4867, 0.2987, 0.5855, 0.3149, 0.4912, 0.2973, 0.6934, 0.3233, 0.5979, 0.2987, 0.5855, 0.2771, 0.6721, 0.32, 0.7071, 0.3323, 0.6106, 0.3233, 0.5979, 0.2973, 0.6934, 0.04117, 0.5056, 0.03832, 0.4549, 0.04254, 0.4545, 0.0658, 0.5009, 0.05113, 0.5067, 0.05061, 0.4584, 0.03832, 0.4549, 0.04117, 0.5056, 0.07872, 0.5019, 0.07976, 0.4652, 0.05061, 0.4584, 0.05113, 0.5067, 0.1115, 0.6599, 0.1655, 0.5661, 0.1841, 0.5773, 0.171, 0.6719, 0.09655, 0.6352, 0.1395, 0.553, 0.1655, 0.5661, 0.1115, 0.6599, 0.09242, 0.6234, 0.1331, 0.5456, 0.1395, 0.553, 0.09655, 0.6352, 0.109, 0.6167, 0.1192, 0.5387, 0.1331, 0.5456, 0.09242, 0.6234, 0.1362, 0.6169, 0.1433, 0.5416, 0.1192, 0.5387, 0.109, 0.6167, 0.17, 0.6233, 0.1837, 0.5499, 0.1433, 0.5416, 0.1362, 0.6169, 0.2072, 0.6352, 0.2283, 0.5611, 0.1837, 0.5499, 0.17, 0.6233, 0.2445, 0.6518, 0.2597, 0.5715, 0.2283, 0.5611, 0.2072, 0.6352, 0.2597, 0.5715, 0.2445, 0.6518, 0.2771, 0.6721, 0.2597, 0.5715, 0.2771, 0.6721, 0.2987, 0.5855, 0.2591, 0.7751, 0.2973, 0.6934, 0.2771, 0.6721, 0.2446, 0.7509, 0.2566, 0.7956, 0.32, 0.7071, 0.2973, 0.6934, 0.2591, 0.7751, 0.234, 0.8057, 0.2726, 0.7237, 0.32, 0.7071, 0.2566, 0.7956, 0.1959, 0.8009, 0.216, 0.7102, 0.2726, 0.7237, 0.234, 0.8057, 0.1539, 0.7826, 0.171, 0.6719, 0.216, 0.7102, 0.1959, 0.8009, 0.1203, 0.7572, 0.1115, 0.6599, 0.171, 0.6719, 0.1539, 0.7826, 0.102, 0.732, 0.09655, 0.6352, 0.1115, 0.6599, 0.1203, 0.7572, 0.09962, 0.7122, 0.09242, 0.6234, 0.09655, 0.6352, 0.102, 0.732, 0.1106, 0.7001, 0.109, 0.6167, 0.09242, 0.6234, 0.09962, 0.7122, 0.1313, 0.6959, 0.1362, 0.6169, 0.109, 0.6167, 0.1106, 0.7001, 0.1585, 0.6997, 0.17, 0.6233, 0.1362, 0.6169, 0.1313, 0.6959, 0.189, 0.7108, 0.2072, 0.6352, 0.17, 0.6233, 0.1585, 0.6997, 0.2192, 0.7284, 0.2445, 0.6518, 0.2072, 0.6352, 0.189, 0.7108, 0.2445, 0.6518, 0.2192, 0.7284, 0.2446, 0.7509, 0.2445, 0.6518, 0.2446, 0.7509, 0.2771, 0.6721, 0.4981, 0.6912, 0.5889, 0.7013, 0.5743, 0.677, 0.4981, 0.6912, 0.5863, 0.7217, 0.5889, 0.7013, 0.4981, 0.6912, 0.5637, 0.7319, 0.5863, 0.7217, 0.4981, 0.6912, 0.5257, 0.7271, 0.5637, 0.7319, 0.4981, 0.6912, 0.4837, 0.7088, 0.5257, 0.7271, 0.4981, 0.6912, 0.45, 0.6833, 0.4837, 0.7088, 0.4981, 0.6912, 0.4317, 0.6582, 0.45, 0.6833, 0.9002, 0.3655, 0.8755, 0.3521, 0.8771, 0.3538, 0.9002, 0.3655, 0.8792, 0.3515, 0.8755, 0.3521, 0.9002, 0.3655, 0.8875, 0.3522, 0.8792, 0.3515, 0.9002, 0.3655, 0.8987, 0.354, 0.8875, 0.3522, 0.9002, 0.3655, 0.9107, 0.3565, 0.8987, 0.354, 0.9002, 0.3655, 0.921, 0.3593, 0.9107, 0.3565, 0.4981, 0.6912, 0.5743, 0.677, 0.549, 0.6545, 0.2093, 0.5016, 0.1718, 0.4505, 0.3242, 0.4766, 0.3438, 0.484, 0.1718, 0.4505, 0.1541, 0.449, 0.2561, 0.4619, 0.3242, 0.4766, 0.1541, 0.449, 0.1753, 0.487, 0.2089, 0.4558, 0.2561, 0.4619, 0.1971, 0.5557, 0.2093, 0.5016, 0.3438, 0.484, 0.3323, 0.6106, 0.1753, 0.487, 0.1566, 0.5385, 0.1841, 0.5773, 0.2089, 0.4558, 0.196, 0.6293, 0.1971, 0.5557, 0.3323, 0.6106, 0.32, 0.7071, 0.173, 0.6434, 0.196, 0.6293, 0.32, 0.7071, 0.2726, 0.7237, 0.1322, 0.6337, 0.173, 0.6434, 0.2726, 0.7237, 0.216, 0.7102, 0.1587, 0.6213, 0.1322, 0.6337, 0.216, 0.7102, 0.171, 0.6719, 0.1566, 0.5385, 0.1587, 0.6213, 0.171, 0.6719, 0.1841, 0.5773, 0.04254, 0.4545, 0.06178, 0.4469, 0.2093, 0.5016, 0.1971, 0.5557, 0.06178, 0.4469, 0.06377, 0.4201, 0.1718, 0.4505, 0.2093, 0.5016, 0.06377, 0.4201, 0.07501, 0.4249, 0.1541, 0.449, 0.1718, 0.4505, 0.0803, 0.4546, 0.07976, 0.4652, 0.1566, 0.5385, 0.1753, 0.487, 0.07501, 0.4249, 0.0803, 0.4546, 0.1753, 0.487, 0.1541, 0.449, 0.0658, 0.5009, 0.04254, 0.4545, 0.1971, 0.5557, 0.196, 0.6293, 0.04117, 0.5056, 0.0658, 0.5009, 0.196, 0.6293, 0.173, 0.6434, 0.05113, 0.5067, 0.04117, 0.5056, 0.173, 0.6434, 0.1322, 0.6337, 0.07872, 0.5019, 0.05113, 0.5067, 0.1322, 0.6337, 0.1587, 0.6213, 0.07976, 0.4652, 0.07872, 0.5019, 0.1587, 0.6213, 0.1566, 0.5385, 0.1665, 0.2732, 0.1368, 0.2718, 0.2635, 0.2949, 0.2885, 0.2932, 0.1677, 0.2509, 0.1665, 0.2732, 0.2885, 0.2932, 0.281, 0.2898, 0.1768, 0.2555, 0.1677, 0.2509, 0.281, 0.2898, 0.2782, 0.2955, 0.1797, 0.2771, 0.1768, 0.2555, 0.2782, 0.2955, 0.2573, 0.3137, 0.1791, 0.3188, 0.1797, 0.2771, 0.2573, 0.3137, 0.2267, 0.3466, 0.1802, 0.3585, 0.1791, 0.3188, 0.2267, 0.3466, 0.2129, 0.3668, 0.151, 0.3694, 0.1802, 0.3585, 0.2129, 0.3668, 0.1792, 0.3756, 0.1483, 0.3792, 0.151, 0.3694, 0.1792, 0.3756, 0.1751, 0.3857, 0.1261, 0.3659, 0.1483, 0.3792, 0.1751, 0.3857, 0.159, 0.3847, 0.1193, 0.3455, 0.1261, 0.3659, 0.159, 0.3847, 0.165, 0.3716, 0.1176, 0.3315, 0.1193, 0.3455, 0.165, 0.3716, 0.1786, 0.3599, 0.1197, 0.3174, 0.1176, 0.3315, 0.1786, 0.3599, 0.1976, 0.3449, 0.1392, 0.3074, 0.1197, 0.3174, 0.1976, 0.3449, 0.2378, 0.3251, 0.2378, 0.3251, 0.2635, 0.2949, 0.1368, 0.2718, 0.1368, 0.2718, 0.1392, 0.3074, 0.2378, 0.3251, 0.1037, 0.3669, 0.07021, 0.3704, 0.1368, 0.2718, 0.1665, 0.2732, 0.09778, 0.3559, 0.1037, 0.3669, 0.1665, 0.2732, 0.1677, 0.2509, 0.1205, 0.3537, 0.09778, 0.3559, 0.1677, 0.2509, 0.1768, 0.2555, 0.141, 0.3569, 0.1205, 0.3537, 0.1768, 0.2555, 0.1797, 0.2771, 0.1533, 0.3621, 0.141, 0.3569, 0.1797, 0.2771, 0.1791, 0.3188, 0.1691, 0.3747, 0.1533, 0.3621, 0.1791, 0.3188, 0.1802, 0.3585, 0.1457, 0.3785, 0.1691, 0.3747, 0.1802, 0.3585, 0.151, 0.3694, 0.1445, 0.3893, 0.1457, 0.3785, 0.151, 0.3694, 0.1483, 0.3792, 0.1154, 0.3903, 0.1445, 0.3893, 0.1483, 0.3792, 0.1261, 0.3659, 0.09913, 0.3928, 0.1154, 0.3903, 0.1261, 0.3659, 0.1193, 0.3455, 0.08512, 0.3907, 0.09913, 0.3928, 0.1193, 0.3455, 0.1176, 0.3315, 0.07447, 0.3861, 0.08512, 0.3907, 0.1176, 0.3315, 0.1197, 0.3174, 0.08901, 0.3829, 0.07447, 0.3861, 0.1197, 0.3174, 0.1392, 0.3074, 0.1392, 0.3074, 0.1368, 0.2718, 0.07021, 0.3704, 0.07021, 0.3704, 0.08901, 0.3829, 0.1392, 0.3074])
me_brazoizq.materials.append(mat_material_002)
me_brazoizq.use_remesh_fix_poles = True
me_brazoizq.use_remesh_preserve_attributes = False
me_brazoizq.update()
me_brazoizq.normals_split_custom_set([tuple(v) for v in zip(*[iter([-0.942, 0.1035, -0.3193, -0.942, 0.1035, -0.3193, -0.942, 0.1035, -0.3193, 0.5802, 0.7918, -0.1907, 0.4678, 0.8297, -0.3045, 0.4607, 0.887, -0.03141, -0.7121, -0.0491, 0.7004, -0.7612, -0.408, 0.504, -0.7913, -0.2884, 0.5392, 0.4607, 0.887, -0.03141, 0.4678, 0.8297, -0.3045, 0.3893, 0.895, -0.2179, -0.4511, -0.01489, -0.8923, -0.8257, 0.2664, -0.4973, -0.6065, 0.4295, -0.6691, 0.3433, 0.7194, -0.6038, 0.4678, 0.8297, -0.3045, 0.4826, 0.5937, -0.6439, 0.5802, 0.7918, -0.1907, 0.588, 0.7639, 0.2659, 0.7192, 0.6948, -0.002899, 0.5811, 0.4725, 0.6627, 0.4749, 0.3888, 0.7895, 0.7004, 0.6255, 0.3438, 0.4756, 0.3907, 0.7881, 0.3645, 0.4189, 0.8317, 0.353, 0.05334, 0.9341, -0.7913, -0.2884, 0.5392, -0.7612, -0.408, 0.504, -0.4292, -0.5805, 0.6919, -0.8288, -0.4224, 0.367, -0.9252, -0.3729, -0.07068, -0.735, -0.6761, 0.0508, -0.5721, -0.4829, -0.6629, -0.5712, -0.4843, -0.6627, -0.4634, -0.4264, -0.7769, -0.02484, 0.2269, -0.9736, -0.4329, 0.3195, -0.8429, -0.1134, -0.007899, -0.9935, 0.5274, -0.003436, -0.8496, 0.7601, 0.1396, -0.6346, 0.7605, -0.02176, -0.649, 0.9018, 0.2112, -0.377, 0.9642, 0.2583, -0.06053, 0.9927, 0.118, -0.02379, 0.9312, 0.267, 0.2482, 0.9022, 0.268, 0.338, 0.9662, 0.1397, 0.2167, 0.3469, 0.08978, 0.9336, 0.222, 0.05768, 0.9733, 0.2012, 0.1019, 0.9742, -0.4207, -0.2696, 0.8662, -0.6808, -0.3996, 0.6139, -0.4415, -0.1538, 0.884, -0.8207, -0.4658, 0.3309, -0.8148, -0.4715, 0.3373, -0.8296, -0.4483, 0.333, -0.731, -0.4534, -0.5099, -0.537, -0.3574, -0.7641, -0.576, -0.4305, -0.6949, -0.1332, -0.1891, -0.9729, 0.005889, -0.1443, -0.9895, -0.1851, -0.2481, -0.9509, 0.4287, -0.8378, 0.338, 0.3762, -0.8804, 0.2889, 0.3033, -0.9238, 0.2338, -0.8288, -0.4224, 0.367, -0.7612, -0.408, 0.504, -0.8582, -0.1335, 0.4957, 0.3044, 0.5052, 0.8076, 0.4749, 0.3888, 0.7895, 0.5811, 0.4725, 0.6627, -0.1135, 0.143, 0.9832, 0.4749, 0.3888, 0.7895, 0.3044, 0.5052, 0.8076, -0.6643, 0.09252, 0.7417, -0.6389, 0.1447, 0.7556, -0.6389, 0.1447, 0.7556, 0.344, 0.2767, 0.8973, 0.4749, 0.3888, 0.7895, -0.1135, 0.143, 0.9832, 0.3893, 0.895, -0.2179, 0.4678, 0.8297, -0.3045, 0.3433, 0.7194, -0.6038, 0.5979, 0.1297, -0.791, 0.7601, 0.1396, -0.6346, 0.5274, -0.003436, -0.8496, 0.9086, 0.2982, -0.2923, 0.9642, 0.2583, -0.06053, 0.9018, 0.2112, -0.377, 0.9097, 0.3281, 0.2547, 0.9022, 0.268, 0.338, 0.9312, 0.267, 0.2482, 0.5211, 0.116, 0.8455, 0.222, 0.05768, 0.9733, 0.3469, 0.08978, 0.9336, -0.5695, -0.3968, 0.7199, -0.6808, -0.3996, 0.6139, -0.4207, -0.2696, 0.8662, -0.7802, -0.4911, 0.3875, -0.8148, -0.4715, 0.3373, -0.8207, -0.4658, 0.3309, -0.7035, -0.4385, -0.5593, -0.537, -0.3574, -0.7641, -0.731, -0.4534, -0.5099, 0.0124, -0.1309, -0.9913, 0.005889, -0.1443, -0.9895, -0.1332, -0.1891, -0.9729, 0.4459, -0.09071, -0.8905, 0.7748, -0.007082, -0.6322, 0.541, -0.02111, -0.8408, 0.9598, 0.001907, -0.2807, 0.9913, -0.01389, -0.1312, 0.9913, -0.01401, -0.1311, 0.9398, 0.1571, 0.3035, 0.9556, 0.07909, 0.2839, 0.9817, 0.06392, 0.1794, 0.3599, 0.1014, 0.9275, 0.261, 0.0979, 0.9604, 0.424, 0.09068, 0.9011, -0.6785, -0.3566, 0.6423, -0.6899, -0.4353, 0.5784, -0.4891, -0.2462, 0.8368, -0.7692, -0.5527, 0.3207, -0.7838, -0.5497, 0.2889, -0.7905, -0.548, 0.2735, -0.7566, -0.5296, -0.3835, -0.5879, -0.464, -0.6626, -0.7533, -0.5911, -0.2884, -0.1385, -0.2259, -0.9643, 0.1141, -0.1295, -0.985, -0.2418, -0.2489, -0.9379, 0.04159, -0.9986, 0.03191, 0.04159, -0.9986, 0.03191, 0.04159, -0.9986, 0.03191, 0.3309, -0.8949, 0.2993, 0.1794, -0.9548, 0.2372, 0.2824, -0.9284, 0.2414, 0.2321, -0.9648, 0.1233, 0.2281, -0.9658, 0.123, 0.2348, -0.9642, 0.123, 0.09091, -0.9877, 0.1271, 0.09091, -0.9877, 0.1271, 0.3009, -0.9284, 0.2179, 0.2824, -0.9284, 0.2414, 0.3143, -0.9196, 0.2358, 0.3184, -0.9178, 0.2373, -0.9256, -0.1441, -0.35, -0.9252, -0.3729, -0.07068, -0.9383, 0.09507, -0.3325, -0.815, 0.2622, -0.5167, -0.9256, -0.1441, -0.35, -0.9383, 0.09507, -0.3325, 0.4428, 0.8947, 0.05799, 0.588, 0.7639, 0.2659, 0.5802, 0.7918, -0.1907, 0.5802, 0.7918, -0.1907, 0.4607, 0.887, -0.03141, 0.4428, 0.8947, 0.05799, -0.5649, -0.06202, 0.8228, -0.6932, 0.02549, 0.7203, -0.6643, 0.0925, 0.7417, -0.7121, -0.0491, 0.7004, -0.7913, -0.2884, 0.5392, -0.6974, 0.0242, 0.7163, -0.6065, 0.4295, -0.6691, -0.8257, 0.2664, -0.4973, -0.8185, 0.27, -0.5072, -0.2789, 0.7184, -0.6373, -0.4329, 0.3195, -0.8429, -0.02484, 0.2269, -0.9736, -0.4511, -0.01489, -0.8923, -0.6065, 0.4295, -0.6691, -0.5653, 0.4529, -0.6895, 0.5951, 0.1311, -0.7928, 0.7601, 0.1396, -0.6346, 0.5979, 0.1297, -0.791, 0.3643, 0.4724, -0.8026, 0.367, 0.4708, -0.8023, 0.3503, 0.7143, -0.6058, 0.3433, 0.7194, -0.6038, 0.4826, 0.5937, -0.6439, 0.3475, 0.4651, -0.8142, 0.9273, 0.3164, -0.2002, 0.9642, 0.2583, -0.06053, 0.9086, 0.2982, -0.2923, 0.6802, 0.712, -0.1741, 0.4678, 0.8297, -0.3045, 0.5802, 0.7918, -0.1907, 0.5802, 0.7918, -0.1907, 0.7192, 0.6948, -0.002899, 0.6494, 0.7194, -0.2464, 0.9098, 0.3146, 0.2708, 0.9788, 0.2045, -0.01268, 0.9096, 0.315, 0.271, 0.7192, 0.6948, -0.002899, 0.588, 0.7639, 0.2659, 0.5811, 0.4725, 0.6627, 0.5811, 0.4725, 0.6627, 0.7004, 0.6255, 0.3438, 0.7192, 0.6948, -0.002899, 0.5349, 0.0438, 0.8438, 0.222, 0.05768, 0.9733, 0.5211, 0.116, 0.8455, 0.4664, 0.16, 0.87, 0.4749, 0.3888, 0.7895, 0.344, 0.2767, 0.8973, 0.4756, 0.3907, 0.7881, 0.353, 0.05334, 0.9341, 0.4692, 0.1644, 0.8677, -0.1838, -0.2132, 0.9596, -0.1856, -0.2148, 0.9588, -0.1829, -0.2125, 0.9599, 0.353, 0.05334, 0.9341, 0.3645, 0.4189, 0.8317, -0.1605, -0.3643, 0.9173, -0.5649, -0.06203, 0.8228, -0.123, -0.2842, 0.9508, -0.123, -0.2842, 0.9508, -0.7608, -0.5008, 0.4128, -0.8148, -0.4715, 0.3373, -0.7802, -0.4911, 0.3875, -0.6641, -0.6232, 0.4131, -0.7612, -0.408, 0.504, -0.8288, -0.4224, 0.367, -0.8288, -0.4224, 0.367, -0.735, -0.6761, 0.0508, -0.6641, -0.6232, 0.4131, -0.7029, -0.4375, -0.5608, -0.537, -0.3574, -0.7641, -0.7035, -0.4385, -0.5593, -0.6708, -0.5877, -0.4524, -0.9252, -0.3729, -0.07068, -0.9256, -0.1441, -0.35, -0.6116, -0.5477, -0.5709, -0.4582, -0.4109, -0.7881, -0.6111, -0.5485, -0.5708, -0.3084, -0.2273, -0.9237, -0.537, -0.3574, -0.7641, -0.3001, -0.2269, -0.9265, -0.4367, -0.4206, -0.7952, -0.3286, -0.3023, -0.8948, -0.492, 0.0767, -0.8672, -0.492, 0.0767, -0.8672, -0.2729, -0.2859, -0.9186, -0.4367, -0.4206, -0.7952, 0.7605, -0.02176, -0.649, 0.7748, -0.007082, -0.6322, 0.4459, -0.09071, -0.8905, 0.4459, -0.09071, -0.8905, 0.2853, -0.1633, -0.9444, 0.5274, -0.003436, -0.8496, 0.5274, -0.003436, -0.8496, 0.7605, -0.02176, -0.649, 0.4459, -0.09071, -0.8905, 0.9927, 0.118, -0.02379, 0.9933, -0.003435, -0.1153, 0.9484, 0.0717, -0.3089, 0.9484, 0.0717, -0.3089, 0.7601, 0.1396, -0.6346, 0.9018, 0.2112, -0.377, 0.9018, 0.2112, -0.377, 0.9927, 0.118, -0.02379, 0.9484, 0.0717, -0.3089, 0.9662, 0.1397, 0.2167, 0.99, 0.02466, 0.1392, 0.9927, 0.118, -0.02379, 0.9927, 0.118, -0.02379, 0.9642, 0.2583, -0.06053, 0.9312, 0.267, 0.2482, 0.9312, 0.267, 0.2482, 0.9662, 0.1397, 0.2167, 0.9927, 0.118, -0.02379, 0.2012, 0.1019, 0.9742, 0.261, 0.0979, 0.9604, 0.3599, 0.1014, 0.9275, 0.3599, 0.1014, 0.9275, 0.513, 0.1412, 0.8467, 0.3469, 0.08978, 0.9336, 0.3469, 0.08978, 0.9336, 0.2012, 0.1019, 0.9742, 0.3599, 0.1014, 0.9275, -0.3145, -0.1081, 0.9431, -0.326, -0.07121, 0.9427, -0.3283, -0.07449, 0.9416, -0.2392, -0.04112, 0.9701, -0.2392, -0.04112, 0.9701, -0.2244, -0.1547, 0.9621, -0.2244, -0.1547, 0.9621, -0.3145, -0.1081, 0.9431, -0.3032, -0.1395, 0.9427, -0.7624, -0.5538, 0.3346, -0.7838, -0.5497, 0.2889, -0.7692, -0.5527, 0.3207, -0.8296, -0.4492, 0.3318, -0.6808, -0.3996, 0.6139, -0.8207, -0.4658, 0.3309, -0.8207, -0.4658, 0.3309, -0.8296, -0.4483, 0.333, -0.8296, -0.4492, 0.3318, -0.576, -0.4305, -0.6949, -0.5879, -0.464, -0.6626, -0.7566, -0.5296, -0.3835, -0.7566, -0.5296, -0.3835, -0.7631, -0.4774, -0.4357, -0.731, -0.4534, -0.5099, -0.731, -0.4534, -0.5099, -0.576, -0.4305, -0.6949, -0.7566, -0.5296, -0.3835, -0.3779, -0.3467, -0.8585, -0.5879, -0.464, -0.6626, -0.576, -0.4305, -0.6949, -0.576, -0.4305, -0.6949, -0.537, -0.3574, -0.7641, -0.3504, -0.2884, -0.8911, -0.3504, -0.2884, -0.8911, -0.3779, -0.3467, -0.8585, -0.576, -0.4305, -0.6949, 0.3033, -0.9238, 0.2338, 0.4241, -0.843, 0.331, 0.3309, -0.8949, 0.2993, 0.4088, -0.8526, 0.3256, 0.4088, -0.8526, 0.3256, 0.4088, -0.8526, 0.3256, 0.4287, -0.8378, 0.338, 0.3033, -0.9238, 0.2338, 0.3309, -0.8949, 0.2993, -0.993, 0.006906, -0.1175, -0.9252, -0.3729, -0.07068, -0.8288, -0.4224, 0.367, -0.8288, -0.4224, 0.367, -0.8582, -0.1335, 0.4957, -0.993, 0.006906, -0.1175, -0.9383, 0.09507, -0.3325, -0.9252, -0.3729, -0.07068, -0.993, 0.006906, -0.1175, 0.4424, 0.825, 0.3516, 0.588, 0.7639, 0.2659, 0.4428, 0.8947, 0.05799, 0.5811, 0.4725, 0.6627, 0.588, 0.7639, 0.2659, 0.4424, 0.825, 0.3516, 0.3044, 0.5052, 0.8076, 0.5811, 0.4725, 0.6627, 0.4424, 0.825, 0.3516, -0.8582, -0.1335, 0.4957, -0.7612, -0.408, 0.504, -0.7121, -0.0491, 0.7004, 0.5071, 0.7491, 0.4264, 0.3645, 0.4189, 0.8317, 0.4756, 0.3907, 0.7881, 0.344, 0.2767, 0.8973, -0.1135, 0.143, 0.9832, -0.2149, 0.1386, 0.9667, -0.1982, 0.7591, -0.62, -0.4329, 0.3195, -0.8429, -0.2789, 0.7184, -0.6373, 0.3819, 0.6597, -0.6472, 0.1137, 0.8361, -0.5367, 0.1174, 0.8353, -0.5372, 0.3893, 0.895, -0.2179, 0.3433, 0.7194, -0.6038, 0.3914, 0.8665, -0.3097, 0.2677, -0.0188, -0.9633, 0.005889, -0.1443, -0.9895, 0.0124, -0.1309, -0.9913, -0.1315, -0.005801, -0.9913, -0.3337, 0.3499, -0.8753, -0.1294, -0.004015, -0.9916, 0.1951, -0.06565, -0.9786, 0.1959, -0.06513, -0.9785, 0.1217, -0.09232, -0.9883, 0.9018, 0.2112, -0.377, 0.7601, 0.1396, -0.6346, 0.8389, 0.2402, -0.4885, 0.4826, 0.5937, -0.6439, 0.4678, 0.8297, -0.3045, 0.5913, 0.6804, -0.433, 0.9086, 0.2982, -0.2923, 0.9018, 0.2112, -0.377, 0.8788, 0.2755, -0.3896, 0.9312, 0.267, 0.2482, 0.9642, 0.2583, -0.06053, 0.9271, 0.3376, 0.1626, 0.7004, 0.6255, 0.3438, 0.4749, 0.3888, 0.7895, 0.6491, 0.6949, 0.3096, 0.9097, 0.3281, 0.2547, 0.9312, 0.267, 0.2482, 0.9108, 0.3304, 0.2476, 0.4239, 0.1428, 0.8944, 0.5119, 0.1423, 0.8472, 0.5117, 0.1438, 0.847, 0.4962, 0.1943, 0.8462, 0.5144, 0.5212, 0.681, 0.4948, 0.1996, 0.8458, 0.5211, 0.116, 0.8455, 0.3469, 0.08978, 0.9336, 0.5474, 0.1539, 0.8226, -0.2244, -0.1547, 0.9621, -0.1856, -0.2148, 0.9588, -0.1838, -0.2132, 0.9596, -0.2924, -0.2939, 0.91, -0.2964, -0.2915, 0.9095, -0.295, -0.2924, 0.9097, -0.5695, -0.3968, 0.7199, -0.4207, -0.2696, 0.8662, -0.3155, -0.2673, 0.9105, -0.8207, -0.4658, 0.3309, -0.6808, -0.3996, 0.6139, -0.5695, -0.3968, 0.7199, -0.6837, -0.6262, 0.3748, -0.7732, -0.2676, 0.5749, -0.6849, -0.6249, 0.3747, -0.7802, -0.4911, 0.3875, -0.8207, -0.4658, 0.3309, -0.5695, -0.3968, 0.7199, -0.7782, -0.451, -0.437, -0.7786, -0.4504, -0.437, -0.7786, -0.4504, -0.437, -0.735, -0.6761, 0.0508, -0.9252, -0.3729, -0.07068, -0.6886, -0.6348, -0.3505, -0.7966, -0.5048, -0.3325, -0.7966, -0.5048, -0.3325, -0.7966, -0.5048, -0.3325, -0.3504, -0.2884, -0.8911, -0.537, -0.3574, -0.7641, -0.3084, -0.2273, -0.9237, -0.1134, -0.007899, -0.9935, -0.4329, 0.3195, -0.8429, -0.1736, -0.0381, -0.9841, 0.0124, -0.1309, -0.9913, -0.1332, -0.1891, -0.9729, -0.1253, -0.1495, -0.9808, 0.4033, -0.02039, -0.9148, 0.1141, -0.1295, -0.985, -0.1385, -0.2259, -0.9643, 0.3565, -0.0964, -0.9293, 0.3565, -0.09639, -0.9293, 0.4284, -0.09941, -0.8981, 0.4459, -0.09071, -0.8905, 0.541, -0.02111, -0.8408, 0.3524, -0.07271, -0.933, 0.9516, 0.02913, -0.306, 0.7748, -0.007082, -0.6322, 0.7605, -0.02176, -0.649, 0.7605, -0.02176, -0.649, 0.7601, 0.1396, -0.6346, 0.9484, 0.0717, -0.3089, 0.9484, 0.0717, -0.3089, 0.9108, -0.05186, -0.4096, 0.7605, -0.02176, -0.649, 0.9817, 0.06392, 0.1794, 0.9968, 0.05025, 0.06261, 0.9662, 0.1397, 0.2167, 0.9662, 0.1397, 0.2167, 0.9022, 0.268, 0.338, 0.9398, 0.1571, 0.3035, 0.9398, 0.1571, 0.3035, 0.9817, 0.06392, 0.1794, 0.9662, 0.1397, 0.2167, 0.4134, 0.112, 0.9036, 0.5546, 0.09192, 0.827, 0.5546, 0.09273, 0.827, 0.4916, 0.1531, 0.8573, 0.4909, 0.1567, 0.857, 0.354, 0.1869, 0.9164, 0.3599, 0.1014, 0.9275, 0.424, 0.09068, 0.9011, 0.4961, 0.1253, 0.8592, -0.3233, -0.0676, 0.9439, -0.326, -0.07121, 0.9427, -0.3145, -0.1081, 0.9431, -0.4415, -0.1538, 0.884, -0.6808, -0.3996, 0.6139, -0.6785, -0.3566, 0.6423, -0.6785, -0.3566, 0.6423, -0.4891, -0.2462, 0.8368, -0.4415, -0.1538, 0.884, -0.8017, -0.5318, 0.2731, -0.6899, -0.4353, 0.5784, -0.6785, -0.3566, 0.6423, -0.6785, -0.3566, 0.6423, -0.6808, -0.3996, 0.6139, -0.8352, -0.4483, 0.3186, -0.7807, -0.5374, 0.319, -0.7807, -0.5374, 0.319, -0.6785, -0.3566, 0.6423, -0.7533, -0.5911, -0.2884, -0.7596, -0.6114, -0.2216, -0.7596, -0.6114, -0.2216, -0.7876, -0.5305, -0.3134, -0.7877, -0.5305, -0.3134, -0.7566, -0.5296, -0.3835, -0.7566, -0.5296, -0.3835, -0.7533, -0.5911, -0.2884, -0.7565, -0.5822, -0.298, -0.4508, -0.3527, -0.82, -0.5879, -0.464, -0.6626, -0.3779, -0.3467, -0.8585, -0.1851, -0.2481, -0.9509, 0.005889, -0.1443, -0.9895, -0.1385, -0.2259, -0.9643, -0.1385, -0.2259, -0.9643, -0.2418, -0.2489, -0.9379, -0.1851, -0.2481, -0.9509, 0.1989, -0.9708, 0.1345, 0.1989, -0.9707, 0.1345, 0.3033, -0.9238, 0.2338, 0.3033, -0.9238, 0.2338, 0.3762, -0.8804, 0.2889, 0.1546, -0.9833, 0.09626, 0.1699, -0.9764, 0.133, 0.1699, -0.9764, 0.133, 0.3033, -0.9238, 0.2338, 0.1598, -0.9583, 0.237, 0.1598, -0.9583, 0.237, 0.1598, -0.9583, 0.237, 0.1942, -0.9503, 0.2432, 0.1942, -0.9503, 0.2432, 0.1942, -0.9503, 0.2432, 0.1756, -0.954, 0.2431, 0.1756, -0.954, 0.2431, 0.1756, -0.954, 0.2431, 0.2348, -0.9642, 0.123, 0.2408, -0.9629, 0.1221, 0.185, -0.9751, 0.1226, 0.2333, -0.9648, 0.1217, 0.2333, -0.9648, 0.1217, 0.2333, -0.9648, 0.1217, 0.2321, -0.9648, 0.1233, 0.2348, -0.9642, 0.123, 0.185, -0.9751, 0.1226, 0.1625, -0.9739, 0.1587, 0.0525, -0.9925, 0.11, 0.0525, -0.9925, 0.11, 0.185, -0.9751, 0.1226, 0.01798, -0.9941, 0.1074, 0.01798, -0.9941, 0.1074, 0.05869, -0.9904, 0.1249, 0.05869, -0.9904, 0.1249, 0.185, -0.9751, 0.1226, 0.3608, -0.9005, 0.2429, 0.3608, -0.9005, 0.2429, 0.1625, -0.9739, 0.1587, 0.3009, -0.9284, 0.2179, 0.3416, -0.91, 0.2349, 0.3415, -0.91, 0.2351, 0.2824, -0.9284, 0.2414, 0.3184, -0.9178, 0.2373, 0.3359, -0.9098, 0.2439, -0.3969, 0.9014, 0.1729, -0.7197, 0.1237, 0.6831, -0.9533, -0.2638, 0.1473, -0.9864, -0.03248, -0.1611, -0.9533, -0.2638, 0.1473, -0.9335, 0.1534, 0.3241, -0.2724, 0.9581, 0.08841, -0.9335, 0.1534, 0.3241, -0.3807, 0.5341, 0.7548, -0.1367, 0.9873, 0.0809, -0.3807, 0.5341, 0.7548, 0.2234, 0.8313, 0.509, 0.0733, 0.997, 0.02509, 0.2234, 0.8313, 0.509, 0.3059, 0.9352, 0.1785, 0.02021, 0.9984, 0.05351, 0.3059, 0.9352, 0.1785, 0.5325, 0.828, -0.1757, 0.1957, 0.9434, -0.2677, 0.5325, 0.828, -0.1757, 0.4659, 0.8693, -0.1652, 0.2502, 0.9681, 0.0147, 0.4659, 0.8693, -0.1652, 0.5328, 0.8281, -0.1743, -0.03322, 0.9742, -0.2233, 0.5328, 0.8281, -0.1743, 0.1881, 0.8818, -0.4325, 0.02659, 0.9759, -0.2168, 0.1881, 0.8818, -0.4325, -0.007097, 0.7268, -0.6868, -0.1887, 0.9637, -0.1887, -0.007097, 0.7268, -0.6868, -0.6494, 0.4123, -0.639, -0.3165, 0.9381, -0.1406, -0.6494, 0.4123, -0.639, -0.9916, 0.1271, 0.02239, -0.8558, 0.0268, 0.5167, -0.9916, 0.1271, 0.02239, -0.8604, -0.416, 0.2944, -0.4616, 0.8721, -0.1624, -0.4616, 0.8721, -0.1624, -0.4616, 0.8721, -0.1624, 0.9056, -0.3975, 0.1479, 0.5687, -0.7659, 0.2999, 0.5031, -0.8461, 0.1759, 0.9224, -0.3699, 0.1106, 0.8604, -0.3178, 0.3985, 0.4675, -0.7665, 0.4403, 0.5687, -0.7659, 0.2999, 0.9056, -0.3975, 0.1479, 0.4948, -0.2628, 0.8283, 0.3902, -0.4362, 0.8108, 0.4675, -0.7665, 0.4403, 0.8604, -0.3178, 0.3985, 0.01142, -0.07699, 0.997, -0.09741, 0.2527, 0.9626, 0.3902, -0.4362, 0.8108, 0.4948, -0.2628, 0.8283, -0.907, -0.243, 0.3439, -0.848, 0.2967, 0.4392, -0.09741, 0.2527, 0.9626, 0.01142, -0.07699, 0.997, -0.9942, 0.09162, 0.0558, -0.5089, 0.8552, 0.09789, -0.848, 0.2967, 0.4392, -0.907, -0.243, 0.3439, -0.9697, 0.1739, 0.1717, -0.4852, 0.8742, 0.01711, -0.5089, 0.8552, 0.09789, -0.9942, 0.09162, 0.0558, -0.9471, 0.1129, 0.3005, -0.5364, 0.8428, -0.04492, -0.4852, 0.8742, 0.01711, -0.9697, 0.1739, 0.1717, -0.9298, -0.3592, 0.08072, -0.9593, 0.2462, -0.1383, -0.5364, 0.8428, -0.04492, -0.9471, 0.1129, 0.3005, -0.3697, -0.2005, -0.9073, -0.4538, 0.09109, -0.8864, -0.9593, 0.2462, -0.1383, -0.9298, -0.3592, 0.08072, 0.1432, -0.3619, -0.9211, 0.0773, -0.5781, -0.8123, -0.4538, 0.09109, -0.8864, -0.3697, -0.2005, -0.9073, 0.588, -0.5197, -0.6198, 0.2965, -0.844, -0.4469, 0.0773, -0.5781, -0.8123, 0.1432, -0.3619, -0.9211, 0.7892, -0.4746, -0.3898, 0.4308, -0.7773, -0.4585, 0.2965, -0.844, -0.4469, 0.588, -0.5197, -0.6198, 0.4308, -0.7773, -0.4585, 0.7892, -0.4746, -0.3898, 0.7066, -0.6432, -0.295, 0.7056, -0.6653, -0.2439, 0.7056, -0.6653, -0.2439, 0.7056, -0.6653, -0.2439, 0.9732, 0.0247, 0.2287, 0.9056, -0.3975, 0.1479, 0.9224, -0.3699, 0.1106, 0.9985, 0.04621, 0.02769, 0.7517, 0.05019, 0.6576, 0.8604, -0.3178, 0.3985, 0.9056, -0.3975, 0.1479, 0.9732, 0.0247, 0.2287, 0.2586, 0.5723, 0.7782, 0.4948, -0.2628, 0.8283, 0.8604, -0.3178, 0.3985, 0.7517, 0.05019, 0.6576, 0.05813, -0.752, 0.6566, 0.01142, -0.07699, 0.997, 0.4948, -0.2628, 0.8283, 0.2586, 0.5723, 0.7782, -0.8889, -0.4086, 0.2069, -0.907, -0.243, 0.3439, 0.01142, -0.07699, 0.997, 0.05813, -0.752, 0.6566, -0.8707, -0.4689, 0.1486, -0.9942, 0.09162, 0.0558, -0.907, -0.243, 0.3439, -0.8889, -0.4086, 0.2069, -0.9041, -0.3738, 0.2069, -0.9697, 0.1739, 0.1717, -0.9942, 0.09162, 0.0558, -0.8707, -0.4689, 0.1486, -0.8338, -0.4479, 0.3228, -0.9471, 0.1129, 0.3005, -0.9697, 0.1739, 0.1717, -0.9041, -0.3738, 0.2069, -0.9592, -0.2615, -0.1075, -0.9298, -0.3592, 0.08072, -0.9471, 0.1129, 0.3005, -0.8338, -0.4479, 0.3228, -0.424, -0.2442, -0.8721, -0.3697, -0.2005, -0.9073, -0.9298, -0.3592, 0.08072, -0.9592, -0.2615, -0.1075, 0.06461, -0.1517, -0.9863, 0.1432, -0.3619, -0.9211, -0.3697, -0.2005, -0.9073, -0.424, -0.2442, -0.8721, 0.6148, -0.09211, -0.7833, 0.588, -0.5197, -0.6198, 0.1432, -0.3619, -0.9211, 0.06461, -0.1517, -0.9863, 0.8809, -0.0641, -0.469, 0.7892, -0.4746, -0.3898, 0.588, -0.5197, -0.6198, 0.6148, -0.09211, -0.7833, 0.7892, -0.4746, -0.3898, 0.8809, -0.0641, -0.469, 0.9039, -0.2257, -0.3634, 0.8854, -0.169, -0.433, 0.8854, -0.169, -0.433, 0.8854, -0.169, -0.433, 0.9417, 0.2813, 0.1844, 0.9732, 0.0247, 0.2287, 0.9985, 0.04621, 0.02769, 0.9603, 0.2785, 0.01748, 0.7402, 0.1673, 0.6512, 0.7517, 0.05019, 0.6576, 0.9732, 0.0247, 0.2287, 0.9417, 0.2813, 0.1844, -0.9494, -0.3031, -0.08179, -0.2806, -0.9331, 0.2249, 0.172, -0.7066, 0.6864, -0.6606, -0.2064, 0.7218, -0.7081, -0.2758, -0.65, -0.06932, -0.9009, -0.4284, -0.2806, -0.9331, 0.2249, -0.9494, -0.3031, -0.08179, -0.2097, -0.1712, -0.9627, -0.2176, -0.5589, -0.8002, -0.06932, -0.9009, -0.4284, -0.7081, -0.2758, -0.65, -0.7862, -0.5491, 0.2835, -0.8707, -0.4689, 0.1486, -0.8889, -0.4086, 0.2069, -0.7979, -0.256, -0.5457, -0.8244, -0.5276, 0.205, -0.9041, -0.3738, 0.2069, -0.8707, -0.4689, 0.1486, -0.7862, -0.5491, 0.2835, -0.8048, -0.5598, 0.1974, -0.8338, -0.4479, 0.3228, -0.9041, -0.3738, 0.2069, -0.8244, -0.5276, 0.205, -0.9552, -0.14, -0.2607, -0.9592, -0.2615, -0.1075, -0.8338, -0.4479, 0.3228, -0.8048, -0.5598, 0.1974, -0.4727, 0.004818, -0.8812, -0.424, -0.2442, -0.8721, -0.9592, -0.2615, -0.1075, -0.9552, -0.14, -0.2607, 0.001227, 0.1023, -0.9948, 0.06461, -0.1517, -0.9863, -0.424, -0.2442, -0.8721, -0.4727, 0.004818, -0.8812, 0.5311, 0.2547, -0.8081, 0.6148, -0.09211, -0.7833, 0.06461, -0.1517, -0.9863, 0.001227, 0.1023, -0.9948, 0.8421, 0.2167, -0.4939, 0.8809, -0.0641, -0.469, 0.6148, -0.09211, -0.7833, 0.5311, 0.2547, -0.8081, 0.8809, -0.0641, -0.469, 0.8421, 0.2167, -0.4939, 0.893, 0.1746, -0.4148, 0.893, 0.1746, -0.4148, 0.893, 0.1746, -0.4148, 0.8931, 0.1743, -0.4148, 0.885, 0.4596, 0.0743, 0.9417, 0.2813, 0.1844, 0.9603, 0.2785, 0.01748, 0.8806, 0.4737, -0.01091, 0.758, 0.4282, 0.4919, 0.7402, 0.1673, 0.6512, 0.9417, 0.2813, 0.1844, 0.885, 0.4596, 0.0743, -0.8158, 0.5132, 0.2666, -0.9494, -0.3031, -0.08179, -0.6606, -0.2064, 0.7218, -0.4262, 0.6657, 0.6125, -0.6489, 0.4467, -0.6159, -0.7081, -0.2758, -0.65, -0.9494, -0.3031, -0.08179, -0.8158, 0.5132, 0.2666, -0.386, 0.2918, -0.8751, -0.2097, -0.1712, -0.9627, -0.7081, -0.2758, -0.65, -0.6489, 0.4467, -0.6159, -0.8015, -0.05559, 0.5954, -0.7862, -0.5491, 0.2835, -0.7979, -0.256, -0.5457, -0.6575, 0.4178, 0.627, -0.9534, -0.2224, 0.2039, -0.8244, -0.5276, 0.205, -0.7862, -0.5491, 0.2835, -0.8015, -0.05559, 0.5954, -0.9708, -0.1877, -0.1495, -0.8048, -0.5598, 0.1974, -0.8244, -0.5276, 0.205, -0.9534, -0.2224, 0.2039, -0.7973, 0.1634, -0.581, -0.9552, -0.14, -0.2607, -0.8048, -0.5598, 0.1974, -0.9708, -0.1877, -0.1495, -0.4577, 0.2833, -0.8428, -0.4727, 0.004818, -0.8812, -0.9552, -0.14, -0.2607, -0.7973, 0.1634, -0.581, -0.04981, 0.3886, -0.92, 0.001227, 0.1023, -0.9948, -0.4727, 0.004818, -0.8812, -0.4577, 0.2833, -0.8428, 0.3268, 0.5044, -0.7992, 0.5311, 0.2547, -0.8081, 0.001227, 0.1023, -0.9948, -0.04981, 0.3886, -0.92, 0.6773, 0.4296, -0.5972, 0.8421, 0.2167, -0.4939, 0.5311, 0.2547, -0.8081, 0.3268, 0.5044, -0.7992, 0.8421, 0.2167, -0.4939, 0.6773, 0.4296, -0.5972, 0.8694, 0.2903, -0.3999, 0.8556, 0.3067, -0.417, 0.8556, 0.3067, -0.417, 0.8556, 0.3067, -0.417, 0.4895, 0.8711, 0.0409, 0.885, 0.4596, 0.0743, 0.8806, 0.4737, -0.01091, 0.458, 0.8824, -0.1073, 0.3041, 0.9134, 0.2708, 0.758, 0.4282, 0.4919, 0.885, 0.4596, 0.0743, 0.4895, 0.8711, 0.0409, 0.08482, 0.8863, 0.4553, 0.2575, 0.5082, 0.8218, 0.758, 0.4282, 0.4919, 0.3041, 0.9134, 0.2708, -0.1878, 0.8333, 0.52, -0.2971, 0.7136, 0.6344, 0.2575, 0.5082, 0.8218, 0.08482, 0.8863, 0.4553, -0.4587, 0.7177, 0.5239, -0.6575, 0.4178, 0.627, -0.2971, 0.7136, 0.6344, -0.1878, 0.8333, 0.52, -0.6069, 0.7291, 0.3163, -0.8015, -0.05559, 0.5954, -0.6575, 0.4178, 0.627, -0.4587, 0.7177, 0.5239, -0.7535, 0.6453, 0.1257, -0.9534, -0.2224, 0.2039, -0.8015, -0.05559, 0.5954, -0.6069, 0.7291, 0.3163, -0.7503, 0.6447, -0.1462, -0.9708, -0.1877, -0.1495, -0.9534, -0.2224, 0.2039, -0.7535, 0.6453, 0.1257, -0.6328, 0.654, -0.4146, -0.7973, 0.1634, -0.581, -0.9708, -0.1877, -0.1495, -0.7503, 0.6447, -0.1462, -0.3881, 0.7119, -0.5853, -0.4577, 0.2833, -0.8428, -0.7973, 0.1634, -0.581, -0.6328, 0.654, -0.4146, -0.1203, 0.7817, -0.6119, -0.04981, 0.3886, -0.92, -0.4577, 0.2833, -0.8428, -0.3881, 0.7119, -0.5853, 0.1048, 0.8325, -0.5441, 0.3268, 0.5044, -0.7992, -0.04981, 0.3886, -0.92, -0.1203, 0.7817, -0.6119, 0.3824, 0.7862, -0.4855, 0.6773, 0.4296, -0.5972, 0.3268, 0.5044, -0.7992, 0.1048, 0.8325, -0.5441, 0.6773, 0.4296, -0.5972, 0.3824, 0.7862, -0.4855, 0.6289, 0.645, -0.4341, 0.7072, 0.5997, -0.3745, 0.7072, 0.5997, -0.3745, 0.7072, 0.5997, -0.3745, -0.0232, 0.996, -0.08581, 0.4895, 0.8711, 0.0409, 0.458, 0.8824, -0.1073, -0.04388, 0.9989, -0.0138, 0.3041, 0.9134, 0.2708, 0.4895, 0.8711, 0.0409, -0.09328, 0.9945, 0.0482, 0.08482, 0.8863, 0.4553, 0.3041, 0.9134, 0.2708, -0.1623, 0.9829, 0.08738, -0.1878, 0.8333, 0.52, 0.08482, 0.8863, 0.4553, -0.2373, 0.9668, 0.095, -0.4587, 0.7177, 0.5239, -0.1878, 0.8333, 0.52, -0.3031, 0.9505, 0.06891, -0.6069, 0.7291, 0.3163, -0.4587, 0.7177, 0.5239, -0.3459, 0.9382, 0.01389, -0.7535, 0.6453, 0.1257, -0.6069, 0.7291, 0.3163, -0.3568, 0.9324, -0.0584, -0.7503, 0.6447, -0.1462, -0.7535, 0.6453, 0.1257, -0.3333, 0.9334, -0.1329, -0.6328, 0.654, -0.4146, -0.7503, 0.6447, -0.1462, -0.2808, 0.94, -0.194, -0.3881, 0.7119, -0.5853, -0.6328, 0.654, -0.4146, -0.2105, 0.9502, -0.2296, -0.1203, 0.7817, -0.6119, -0.3881, 0.7119, -0.5853, -0.1371, 0.9626, -0.2337, 0.1048, 0.8325, -0.5441, -0.1203, 0.7817, -0.6119, -0.0746, 0.9756, -0.2066, 0.3824, 0.7862, -0.4855, 0.1048, 0.8325, -0.5441, -0.03421, 0.9875, -0.1542, -0.03421, 0.9874, -0.1542, -0.03421, 0.9875, -0.1542, 0.3452, -0.3998, 0.8491, 0.1363, -0.7512, 0.6458, 0.2586, 0.5723, 0.7782, 0.7517, 0.05019, 0.6576, 0.1363, -0.7512, 0.6458, 0.2503, -0.9578, -0.1416, 0.05813, -0.752, 0.6566, 0.2586, 0.5723, 0.7782, 0.2503, -0.9578, -0.1416, -0.3827, -0.4807, -0.7889, -0.8889, -0.4086, 0.2069, 0.05813, -0.752, 0.6566, 0.1856, 0.0649, 0.9805, 0.3452, -0.3998, 0.8491, 0.7517, 0.05019, 0.6576, 0.7402, 0.1673, 0.6512, -0.3827, -0.4807, -0.7889, -0.1971, -0.07481, -0.9775, -0.7979, -0.256, -0.5457, -0.8889, -0.4086, 0.2069, 0.1233, 0.4908, 0.8625, 0.1856, 0.0649, 0.9805, 0.7402, 0.1673, 0.6512, 0.758, 0.4282, 0.4919, -0.2836, 0.6785, 0.6777, 0.1233, 0.4908, 0.8625, 0.758, 0.4282, 0.4919, 0.2575, 0.5082, 0.8218, -0.6125, 0.7741, 0.1602, -0.2836, 0.6785, 0.6777, 0.2575, 0.5082, 0.8218, -0.2971, 0.7136, 0.6344, -0.793, 0.1091, -0.5994, -0.6125, 0.7741, 0.1602, -0.2971, 0.7136, 0.6344, -0.6575, 0.4178, 0.627, -0.1971, -0.07481, -0.9775, -0.793, 0.1091, -0.5994, -0.6575, 0.4178, 0.627, -0.7979, -0.256, -0.5457, -0.6606, -0.2064, 0.7218, 0.172, -0.7066, 0.6864, 0.3452, -0.3998, 0.8491, 0.1856, 0.0649, 0.9805, 0.172, -0.7066, 0.6864, -0.2806, -0.9331, 0.2249, 0.1363, -0.7512, 0.6458, 0.3452, -0.3998, 0.8491, -0.2806, -0.9331, 0.2249, -0.06932, -0.9009, -0.4284, 0.2503, -0.9578, -0.1416, 0.1363, -0.7512, 0.6458, -0.2176, -0.5589, -0.8002, -0.2097, -0.1712, -0.9627, -0.1971, -0.07481, -0.9775, -0.3827, -0.4807, -0.7889, -0.06932, -0.9009, -0.4284, -0.2176, -0.5589, -0.8002, -0.3827, -0.4807, -0.7889, 0.2503, -0.9578, -0.1416, -0.4262, 0.6657, 0.6125, -0.6606, -0.2064, 0.7218, 0.1856, 0.0649, 0.9805, 0.1233, 0.4908, 0.8625, -0.8158, 0.5132, 0.2666, -0.4262, 0.6657, 0.6125, 0.1233, 0.4908, 0.8625, -0.2836, 0.6785, 0.6777, -0.6489, 0.4467, -0.6159, -0.8158, 0.5132, 0.2666, -0.2836, 0.6785, 0.6777, -0.6125, 0.7741, 0.1602, -0.386, 0.2918, -0.8751, -0.6489, 0.4467, -0.6159, -0.6125, 0.7741, 0.1602, -0.793, 0.1091, -0.5994, -0.2097, -0.1712, -0.9627, -0.386, 0.2918, -0.8751, -0.793, 0.1091, -0.5994, -0.1971, -0.07481, -0.9775, -0.1829, -0.9525, 0.2436, -0.2412, -0.8271, 0.5077, 0.5031, -0.8461, 0.1759, 0.5687, -0.7659, 0.2999, -0.2662, -0.9221, 0.2807, -0.1829, -0.9525, 0.2436, 0.5687, -0.7659, 0.2999, 0.4675, -0.7665, 0.4403, -0.1098, -0.5203, 0.8469, -0.2662, -0.9221, 0.2807, 0.4675, -0.7665, 0.4403, 0.3902, -0.4362, 0.8108, -0.005915, 0.3491, 0.9371, -0.1098, -0.5203, 0.8469, 0.3902, -0.4362, 0.8108, -0.09741, 0.2527, 0.9626, 0.01291, 0.8197, 0.5726, -0.005915, 0.3491, 0.9371, -0.09741, 0.2527, 0.9626, -0.848, 0.2967, 0.4392, 0.1159, 0.983, 0.1427, 0.01291, 0.8197, 0.5726, -0.848, 0.2967, 0.4392, -0.5089, 0.8552, 0.09789, 0.3638, 0.9192, -0.1505, 0.1159, 0.983, 0.1427, -0.5089, 0.8552, 0.09789, -0.4852, 0.8742, 0.01711, 0.0233, 0.941, -0.3376, 0.3638, 0.9192, -0.1505, -0.4852, 0.8742, 0.01711, -0.5364, 0.8428, -0.04492, -0.2257, 0.7116, -0.6654, 0.0233, 0.941, -0.3376, -0.5364, 0.8428, -0.04492, -0.9593, 0.2462, -0.1383, -0.3625, 0.1875, -0.9129, -0.2257, 0.7116, -0.6654, -0.9593, 0.2462, -0.1383, -0.4538, 0.09109, -0.8864, -0.3977, -0.6508, -0.6468, -0.3625, 0.1875, -0.9129, -0.4538, 0.09109, -0.8864, 0.0773, -0.5781, -0.8123, -0.3211, -0.947, -0.004212, -0.3977, -0.6508, -0.6468, 0.0773, -0.5781, -0.8123, 0.2965, -0.844, -0.4469, -0.1281, -0.9907, 0.0453, -0.3211, -0.947, -0.004212, 0.2965, -0.844, -0.4469, 0.4308, -0.7773, -0.4585, 0.1272, -0.981, -0.1462, 0.1272, -0.981, -0.1462, 0.1272, -0.981, -0.1462, 0.1126, -0.9791, -0.1694, -0.1281, -0.9907, 0.0453, 0.4308, -0.7773, -0.4585, -0.9533, -0.2638, 0.1473, -0.7197, 0.1237, 0.6831, -0.2412, -0.8271, 0.5077, -0.1829, -0.9525, 0.2436, -0.9335, 0.1534, 0.3241, -0.9533, -0.2638, 0.1473, -0.1829, -0.9525, 0.2436, -0.2662, -0.9221, 0.2807, -0.3807, 0.5341, 0.7548, -0.9335, 0.1534, 0.3241, -0.2662, -0.9221, 0.2807, -0.1098, -0.5203, 0.8469, 0.2234, 0.8313, 0.509, -0.3807, 0.5341, 0.7548, -0.1098, -0.5203, 0.8469, -0.005915, 0.3491, 0.9371, 0.3059, 0.9352, 0.1785, 0.2234, 0.8313, 0.509, -0.005915, 0.3491, 0.9371, 0.01291, 0.8197, 0.5726, 0.5325, 0.828, -0.1757, 0.3059, 0.9352, 0.1785, 0.01291, 0.8197, 0.5726, 0.1159, 0.983, 0.1427, 0.4659, 0.8693, -0.1652, 0.5325, 0.828, -0.1757, 0.1159, 0.983, 0.1427, 0.3638, 0.9192, -0.1505, 0.5328, 0.8281, -0.1743, 0.4659, 0.8693, -0.1652, 0.3638, 0.9192, -0.1505, 0.0233, 0.941, -0.3376, 0.1881, 0.8818, -0.4325, 0.5328, 0.8281, -0.1743, 0.0233, 0.941, -0.3376, -0.2257, 0.7116, -0.6654, -0.007097, 0.7268, -0.6868, 0.1881, 0.8818, -0.4325, -0.2257, 0.7116, -0.6654, -0.3625, 0.1875, -0.9129, -0.6494, 0.4123, -0.639, -0.007097, 0.7268, -0.6868, -0.3625, 0.1875, -0.9129, -0.3977, -0.6508, -0.6468, -0.9916, 0.1271, 0.02239, -0.6494, 0.4123, -0.639, -0.3977, -0.6508, -0.6468, -0.3211, -0.947, -0.004212, -0.8604, -0.416, 0.2944, -0.9916, 0.1271, 0.02239, -0.3211, -0.947, -0.004212, -0.1281, -0.9907, 0.0453, -0.6871, -0.683, -0.2478, -0.6871, -0.683, -0.2478, -0.6871, -0.683, -0.2478, -0.7067, -0.6354, -0.3111, -0.8604, -0.416, 0.2944, -0.1281, -0.9907, 0.0453])] * 3)])

# ---- objects
ob_light = bpy.data.objects.new('Light', light_light)
ob_camera = bpy.data.objects.new('Camera', cam_camera)
ob_brazoizq = bpy.data.objects.new('brazoizq', me_brazoizq)

# ---- transforms, parenting, visibility, modifiers, constraints
ob_light.location = (4.076, 1.005, 5.904)
ob_light.rotation_euler = (0.6503, 0.05522, 1.866)
ob_light.lock_rotations_4d = False
ob_light.empty_display_type = 'ARROWS'
ob_light.color = (0.0, 0.0, 0.0, 0.0)
ob_light.lineart.crease_threshold = 0.0
ob_camera.location = (7.359, -6.926, 4.958)
ob_camera.rotation_euler = (1.109, 0.0, 0.8149)
ob_camera.lock_rotations_4d = False
ob_camera.empty_display_type = 'ARROWS'
ob_camera.color = (0.0, 0.0, 0.0, 0.0)
ob_camera.display_type = 'WIRE'
ob_camera.lineart.crease_threshold = 0.0
ob_brazoizq.location = (0.0, 0.0, 0.0)
ob_brazoizq.rotation_euler = (1.571, -0.0, 0.0)
ob_brazoizq.scale = (-1.0, 1.0, 1.0)

# ---- collection membership
col_collection.objects.link(ob_light)
col_collection.objects.link(ob_camera)
col_collection.objects.link(ob_brazoizq)

# ---- scene / render settings (as saved in the file)
scene.camera = ob_camera
scene.frame_start = 1; scene.frame_end = 250; scene.frame_set(2)
scene.render.engine = 'BLENDER_EEVEE_NEXT'
scene.cycles.use_denoising = False
scene.cycles.samples = 128
scene.cycles.sampling_pattern = 'TABULATED_SOBOL'
scene.cycles.use_adaptive_sampling = False
scene.cycles.use_light_tree = False
scene.view_settings.view_transform = 'Filmic'
bpy.context.view_layer.update()
